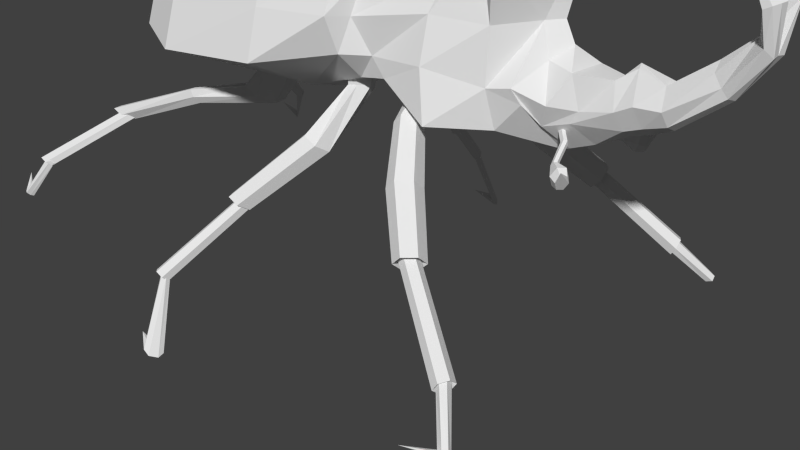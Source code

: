 # Source: tankbug5.blend  (saved by Blender 2.69.0; exported with 4.5.12 LTS)
import bpy
from mathutils import Matrix  # noqa: F401  (used for matrix-valued properties, if any)

bpy.ops.wm.read_factory_settings(use_empty=True)
scene = bpy.context.scene
scene.name = 'Scene'

# ---- collections
col_collection_1 = bpy.data.collections.new('Collection 1'); scene.collection.children.link(col_collection_1)

# ---- world
world_world = bpy.data.worlds.new('World'); scene.world = world_world
world_world.color = (0.05088, 0.05088, 0.05088)
world_world.use_sun_shadow = False
world_world.sun_shadow_jitter_overblur = 0.0
world_world.cycles.sampling_method = 'MANUAL'
world_world.cycles.sample_map_resolution = 256

# ---- cameras
cam_camera = bpy.data.cameras.new('Camera')
cam_camera.clip_end = 100.0
cam_camera.lens = 35.0
cam_camera.sensor_width = 32.0
cam_camera.sensor_height = 18.0
cam_camera.ortho_scale = 7.314
cam_camera.dof.focus_distance = 0.0
cam_camera.dof.aperture_fstop = 128.0

# ---- meshes
me_plane = bpy.data.meshes.new('Plane')
me_plane.from_pydata([(-3.206, 0.6066, 2.838), (-3.206, 0.5253, 2.94), (-3.206, 0.3033, 3.015), (4.569, -0.0506, 3.643), (4.711, -1.58e-06, 3.515), (4.72, -0.08434, 3.505), (4.349, -0.09399, 3.197), (4.262, -0.0689, 3.3), (-3.206, 0.3033, 2.661), (-3.206, 0.5253, 2.736), (-2.954, 1.035, 3.019), (-2.954, 0.8961, 3.355), (-2.954, 0.5173, 3.602), (4.436, -1.58e-06, 3.093), (4.413, -0.08434, 3.121), (3.907, -0.1859, 2.911), (3.866, -0.08488, 3.111), (3.948, -1.639e-06, 2.712), (-2.954, 0.5173, 2.435), (-2.954, 1.156, 2.682), (-1.701, 1.473, 3.185), (-1.701, 1.276, 3.696), (-1.701, 0.7366, 4.071), (3.937, -0.1074, 2.765), (3.643, -0.2091, 2.901), (3.557, -0.02401, 3.184), (3.729, -1.58e-06, 2.619), (3.706, -0.1207, 2.695), (-1.701, 0.7366, 2.299), (-1.701, 1.646, 2.673), (-0.1791, 1.369, 3.351), (-0.1791, 1.186, 3.919), (-0.1791, 0.6846, 4.334), (3.459, -0.2091, 2.807), (3.373, -0.09092, 3.055), (3.545, -1.639e-06, 2.559), (3.522, -0.1207, 2.625), (3.091, -0.1959, 2.722), (-0.1791, 0.6846, 2.368), (-0.1791, 1.529, 2.783), (0.7034, 1.175, 3.364), (0.7034, 1.017, 3.777), (0.7034, 0.5874, 4.079), (3.01, -0.2262, 3.071), (3.171, -1.58e-06, 2.373), (3.007, -0.1965, 2.584), (4.626, -1.699e-06, 4.607), (4.497, -1.699e-06, 4.858), (0.7034, 0.7129, 2.649), (0.7034, 1.017, 2.951), (0.7934, 0.9077, 3.333), (0.8697, 0.7861, 3.727), (0.8363, 0.4539, 4.015), (4.49, -0.03541, 4.837), (4.471, -0.06133, 4.781), (4.445, -0.07082, 4.705), (4.198, -1.639e-06, 5.111), (4.189, -0.06447, 5.084), (1.158, 0.8943, 2.748), (0.9609, 0.7861, 2.939), (2.59, 0.1142, 3.456), (2.44, 0.695, 4.037), (2.517, 0.2785, 4.657), (4.164, -0.1117, 5.01), (4.129, -0.1289, 4.909), (3.676, -1.639e-06, 5.145), (3.681, -0.09184, 5.105), (3.694, -0.1591, 4.994), (2.642, 0.4659, 2.741), (2.567, 0.5291, 2.896), (2.919, 0.1568, 4.467), (2.927, 0.2509, 4.628), (2.905, 0.2612, 4.818), (3.711, -0.1837, 4.842), (2.897, -1.639e-06, 4.888), (2.905, -0.2612, 4.818), (3.711, 0.1837, 4.842), (3.694, 0.1591, 4.994), (3.681, 0.09184, 5.105), (2.927, -0.2509, 4.628), (2.919, -0.1568, 4.467), (2.567, -0.5291, 2.896), (4.129, 0.1289, 4.909), (4.164, 0.1117, 5.01), (4.189, 0.06447, 5.084), (2.642, -0.4659, 2.741), (2.798, -1.647e-06, 2.229), (2.497, -1.699e-06, 4.831), (4.445, 0.07082, 4.705), (4.471, 0.06133, 4.781), (4.49, 0.03541, 4.837), (2.517, -0.2785, 4.657), (2.44, -0.7066, 4.037), (2.59, -0.1142, 3.456), (3.007, 0.1965, 2.584), (0.9609, -0.7861, 2.939), (1.158, -0.808, 2.748), (1.006, -0.001981, 2.545), (3.01, 0.2262, 3.071), (3.091, 0.1959, 2.722), (3.522, 0.1207, 2.625), (0.8241, -1.644e-06, 4.12), (0.8363, -0.4539, 4.015), (0.8697, -0.7861, 3.727), (3.373, 0.09092, 3.055), (3.459, 0.2091, 2.807), (3.706, 0.1207, 2.695), (0.7934, -0.9077, 3.333), (0.7034, -1.017, 2.951), (0.7034, -0.7169, 2.649), (3.557, 0.02401, 3.184), (3.643, 0.2091, 2.901), (3.937, 0.1074, 2.765), (0.7034, -0.001981, 2.538), (0.7034, -1.639e-06, 4.19), (0.7034, -0.5874, 4.079), (3.866, 0.08488, 3.111), (3.907, 0.1859, 2.911), (4.413, 0.08433, 3.121), (0.7034, -1.017, 3.777), (0.7034, -1.175, 3.364), (-0.1791, -1.529, 2.783), (4.262, 0.0689, 3.3), (4.349, 0.09399, 3.197), (4.72, 0.08433, 3.505), (-0.1791, -0.6846, 2.368), (-0.1791, -1.306e-06, 2.216), (-0.1791, -1.508e-06, 4.486), (4.569, 0.0506, 3.643), (4.656, 0.1461, 3.58), (1.831, 0.9418, 2.445), (-0.1791, -0.6846, 4.334), (1.702, 0.8452, 2.988), (-0.1791, -1.186, 3.919), (1.663, 0.6912, 3.458), (-0.1791, -1.369, 3.351), (-1.701, -1.646, 2.673), (1.751, 0.5099, 3.839), (-1.701, -0.7366, 2.299), (1.531, 0.2959, 4.393), (4.745, 0.1766, 3.942), (4.763, 0.121, 3.951), (4.631, 0.2321, 3.885), (4.697, 0.2172, 3.918), (4.631, 0.121, 3.885), (4.6, 0.1989, 4.111), (4.608, 0.162, 4.119), (4.548, 0.2358, 4.057), (4.578, 0.2259, 4.088), (4.548, 0.162, 4.057), (4.502, 0.1969, 4.172), (-1.701, -1.464e-06, 2.162), (-1.701, -1.645e-06, 4.208), (-1.701, -0.7366, 4.071), (-1.701, -1.276, 3.696), (-1.701, -1.473, 3.185), (-2.954, -1.156, 2.682), (-2.954, -0.5173, 2.435), (-2.954, -1.618e-06, 2.345), (-2.954, -1.747e-06, 3.692), (-2.954, -0.5173, 3.602), (-2.954, -0.8961, 3.355), (2.349, 0.479, 2.422), (-2.954, -1.035, 3.019), (2.299, 0.5747, 2.848), (-3.206, -0.5253, 2.736), (2.303, 0.5454, 3.432), (-3.206, -0.3033, 2.661), (-3.206, -2.561e-06, 2.633), (2.074, 0.4321, 4.099), (-3.206, -2.561e-06, 3.043), (2.024, 0.2981, 4.525), (-3.206, -0.3033, 3.015), (2.844, 0.3596, 2.754), (2.702, 0.1653, 3.117), (-3.206, -0.5253, 2.94), (2.744, 0.2702, 2.512), (-3.206, -0.6066, 2.838), (4.656, -0.1461, 3.58), (1.831, -0.9361, 2.445), (1.746, -0.001981, 2.307), (1.514, -1.699e-06, 4.531), (1.702, -0.8452, 2.988), (1.663, -0.6912, 3.458), (1.751, -0.5099, 3.839), (1.531, -0.2959, 4.393), (4.262, -1.58e-06, 3.399), (4.601, -1.405e-06, 3.689), (4.745, -0.1766, 3.942), (4.763, -0.121, 3.951), (4.631, -0.2321, 3.885), (4.697, -0.2172, 3.918), (4.631, -0.121, 3.885), (4.6, -0.1989, 4.111), (4.608, -0.162, 4.119), (4.548, -0.2358, 4.057), (4.578, -0.2259, 4.088), (4.548, -0.162, 4.057), (4.502, -0.1969, 4.172), (2.349, -0.479, 2.422), (2.299, -0.5747, 2.848), (2.303, -0.5454, 3.432), (2.074, -0.4321, 4.099), (2.024, -0.2981, 4.525), (2.281, -1.504e-06, 2.352), (2.005, -1.699e-06, 4.681), (2.844, -0.3596, 2.754), (2.702, -0.1653, 3.117), (2.891, -1.647e-06, 2.259), (2.744, -0.2702, 2.512), (-3.36, -1.132e-06, 2.737), (3.866, -4.807e-06, 3.111), (3.557, -3.168e-06, 3.229), (3.373, -5.078e-06, 3.055), (3.01, -1.115e-05, 3.071), (4.445, -4.176e-06, 4.705), (4.129, -6.784e-06, 4.909), (3.711, -9.24e-06, 4.842), (3.019, -1.164e-05, 4.473), (2.746, -1.225e-05, 3.475), (2.858, -1.2e-05, 3.263), (1.477, -0.5394, 2.384), (1.349, -0.5938, 2.434), (1.349, -0.7035, 2.533), (1.477, -0.7587, 2.582), (1.605, -0.7042, 2.532), (1.605, -0.5946, 2.433), (1.476, -0.6422, 2.253), (1.36, -0.7512, 2.251), (1.36, -0.8694, 2.358), (1.476, -0.8784, 2.466), (1.592, -0.7693, 2.468), (1.592, -0.6512, 2.362), (1.784, -0.9805, 1.712), (1.646, -1.114, 1.708), (1.646, -1.256, 1.836), (1.784, -1.266, 1.969), (1.922, -1.133, 1.973), (1.922, -0.9903, 1.844), (2.272, -1.403, 1.233), (2.149, -1.521, 1.229), (2.149, -1.648, 1.344), (2.272, -1.657, 1.462), (2.395, -1.538, 1.465), (2.395, -1.411, 1.351), (3.129, -1.851, 0.5202), (3.068, -1.948, 0.4997), (3.068, -2.034, 0.5776), (3.129, -2.024, 0.676), (3.19, -1.927, 0.6966), (3.19, -1.841, 0.6187), (3.431, -2.208, 0.1408), (3.36, -2.224, 0.1716), (3.36, -2.259, 0.2263), (3.431, -2.278, 0.2503), (3.501, -2.262, 0.2195), (3.501, -2.227, 0.1647), (3.052, -2.436, 0.1932), (2.204, -1.566, 1.467), (2.145, -1.573, 1.38), (2.204, -1.407, 1.324), (2.263, -1.4, 1.412), (2.145, -1.493, 1.308), (2.263, -1.479, 1.483), (3.066, -1.921, 0.5536), (3.101, -1.854, 0.5655), (3.136, -1.911, 0.6897), (3.101, -1.978, 0.6777), (3.066, -1.983, 0.6097), (3.136, -1.849, 0.6336), (0.6395, -0.5094, 2.621), (0.6097, -0.3899, 2.639), (0.4947, -0.4128, 2.621), (0.4094, -0.5552, 2.585), (0.4392, -0.6746, 2.567), (0.5542, -0.6517, 2.585), (0.6374, -0.5301, 2.495), (0.5955, -0.4345, 2.452), (0.4716, -0.4592, 2.433), (0.3895, -0.5794, 2.457), (0.4314, -0.6751, 2.499), (0.5554, -0.6504, 2.518), (0.5419, -1.066, 1.86), (0.4651, -0.948, 1.857), (0.336, -0.9791, 1.949), (0.2837, -1.129, 2.043), (0.3606, -1.247, 2.046), (0.4897, -1.216, 1.954), (-0.0726, -1.741, 1.187), (-0.1382, -1.64, 1.185), (-0.2483, -1.667, 1.263), (-0.2929, -1.794, 1.343), (-0.2273, -1.895, 1.345), (-0.1172, -1.869, 1.267), (-0.5141, -2.615, 0.4453), (-0.5797, -2.572, 0.4313), (-0.6546, -2.59, 0.4842), (-0.6639, -2.651, 0.5511), (-0.5983, -2.693, 0.5651), (-0.5234, -2.675, 0.5122), (-0.3936, -2.924, -0.3762), (-0.3926, -2.854, -0.3475), (-0.4562, -2.867, -0.2868), (-0.5208, -2.95, -0.2548), (-0.5219, -3.02, -0.2835), (-0.4582, -3.007, -0.3442), (-0.8129, -2.87, -0.243), (-0.1935, -1.706, 1.347), (-0.1819, -1.648, 1.287), (-0.05561, -1.673, 1.249), (-0.06719, -1.732, 1.309), (-0.113, -1.631, 1.238), (-0.1361, -1.748, 1.358), (-0.556, -2.565, 0.4679), (-0.5083, -2.587, 0.476), (-0.5684, -2.634, 0.5604), (-0.6162, -2.613, 0.5523), (-0.6099, -2.578, 0.506), (-0.5145, -2.621, 0.5223), (-0.6771, -0.593, 2.442), (-0.5873, -0.4597, 2.439), (-0.7439, -0.4353, 2.454), (-0.9903, -0.5442, 2.471), (-1.08, -0.6775, 2.474), (-0.9235, -0.7019, 2.459), (-1.103, -0.5654, 1.904), (-1.115, -0.4144, 1.917), (-1.334, -0.4159, 2.003), (-1.539, -0.5684, 2.077), (-1.527, -0.7194, 2.063), (-1.308, -0.7179, 1.977), (-2.176, -0.9979, 1.754), (-2.178, -0.9325, 1.763), (-2.224, -0.9331, 1.855), (-2.269, -0.9992, 1.938), (-2.266, -1.065, 1.929), (-2.22, -1.064, 1.837), (-3.406, -1.335, 1.313), (-3.42, -1.218, 1.321), (-3.596, -1.219, 1.375), (-3.758, -1.338, 1.421), (-3.744, -1.455, 1.413), (-3.568, -1.454, 1.359), (-4.288, -2.262, 0.627), (-4.352, -2.204, 0.611), (-4.472, -2.204, 0.6478), (-4.528, -2.264, 0.7006), (-4.464, -2.322, 0.7166), (-4.344, -2.321, 0.6798), (-4.774, -2.479, 0.08242), (-4.748, -2.44, 0.06782), (-4.744, -2.441, 0.09664), (-4.766, -2.48, 0.1401), (-4.792, -2.518, 0.1547), (-4.796, -2.518, 0.1258), (-4.985, -2.325, 0.3341), (-3.54, -1.273, 1.46), (-3.48, -1.216, 1.415), (-3.319, -1.272, 1.392), (-3.378, -1.329, 1.438), (-3.37, -1.216, 1.381), (-3.488, -1.329, 1.472), (-4.307, -2.202, 0.6532), (-4.254, -2.236, 0.6646), (-4.373, -2.27, 0.7291), (-4.426, -2.237, 0.7177), (-4.393, -2.203, 0.6797), (-4.287, -2.27, 0.7026), (1.477, 0.4927, 2.384), (1.349, 0.5471, 2.434), (1.349, 0.6568, 2.533), (1.477, 0.712, 2.582), (1.605, 0.6575, 2.532), (1.605, 0.5479, 2.433), (1.476, 0.5955, 2.253), (1.36, 0.7045, 2.251), (1.36, 0.8227, 2.358), (1.476, 0.8317, 2.466), (1.592, 0.7226, 2.468), (1.592, 0.6045, 2.362), (1.784, 0.9338, 1.712), (1.646, 1.067, 1.708), (1.646, 1.21, 1.836), (1.784, 1.219, 1.969), (1.922, 1.086, 1.973), (1.922, 0.9436, 1.844), (2.272, 1.356, 1.233), (2.149, 1.474, 1.229), (2.149, 1.601, 1.344), (2.272, 1.61, 1.462), (2.395, 1.492, 1.465), (2.395, 1.365, 1.351), (3.129, 1.804, 0.5202), (3.068, 1.901, 0.4997), (3.068, 1.988, 0.5776), (3.129, 1.977, 0.676), (3.19, 1.88, 0.6966), (3.19, 1.794, 0.6187), (3.431, 2.161, 0.1408), (3.36, 2.177, 0.1716), (3.36, 2.212, 0.2263), (3.431, 2.232, 0.2503), (3.501, 2.216, 0.2195), (3.501, 2.181, 0.1647), (3.052, 2.39, 0.1932), (2.204, 1.519, 1.467), (2.145, 1.526, 1.38), (2.204, 1.36, 1.324), (2.263, 1.353, 1.412), (2.145, 1.446, 1.308), (2.263, 1.432, 1.483), (3.066, 1.874, 0.5536), (3.101, 1.807, 0.5655), (3.136, 1.865, 0.6897), (3.101, 1.932, 0.6777), (3.066, 1.937, 0.6097), (3.136, 1.802, 0.6336), (0.6395, 0.4627, 2.621), (0.6097, 0.3432, 2.639), (0.4947, 0.3661, 2.621), (0.4094, 0.5085, 2.585), (0.4392, 0.6279, 2.567), (0.5542, 0.605, 2.585), (0.6374, 0.4834, 2.495), (0.5955, 0.3878, 2.452), (0.4716, 0.4125, 2.433), (0.3895, 0.5327, 2.457), (0.4314, 0.6284, 2.499), (0.5554, 0.6037, 2.518), (0.5419, 1.02, 1.86), (0.4651, 0.9013, 1.857), (0.336, 0.9324, 1.949), (0.2837, 1.082, 2.043), (0.3606, 1.2, 2.046), (0.4897, 1.169, 1.954), (-0.0726, 1.695, 1.187), (-0.1382, 1.594, 1.185), (-0.2483, 1.62, 1.263), (-0.2929, 1.748, 1.343), (-0.2273, 1.849, 1.345), (-0.1172, 1.822, 1.267), (-0.5141, 2.568, 0.4453), (-0.5797, 2.526, 0.4313), (-0.6546, 2.544, 0.4842), (-0.6639, 2.604, 0.5511), (-0.5983, 2.646, 0.5651), (-0.5234, 2.628, 0.5122), (-0.3936, 2.877, -0.3762), (-0.3926, 2.807, -0.3475), (-0.4562, 2.821, -0.2868), (-0.5208, 2.904, -0.2548), (-0.5219, 2.974, -0.2835), (-0.4582, 2.96, -0.3442), (-0.8129, 2.824, -0.243), (-0.1935, 1.66, 1.347), (-0.1819, 1.601, 1.287), (-0.05561, 1.627, 1.249), (-0.06719, 1.685, 1.309), (-0.113, 1.584, 1.238), (-0.1361, 1.702, 1.358), (-0.556, 2.518, 0.4679), (-0.5083, 2.54, 0.476), (-0.5684, 2.588, 0.5604), (-0.6162, 2.566, 0.5523), (-0.6099, 2.531, 0.506), (-0.5145, 2.575, 0.5223), (-0.6771, 0.5463, 2.442), (-0.5873, 0.413, 2.439), (-0.7439, 0.3886, 2.454), (-0.9903, 0.4975, 2.471), (-1.08, 0.6308, 2.474), (-0.9235, 0.6552, 2.459), (-1.103, 0.5187, 1.904), (-1.115, 0.3677, 1.917), (-1.334, 0.3692, 2.003), (-1.539, 0.5217, 2.077), (-1.527, 0.6727, 2.063), (-1.308, 0.6712, 1.977), (-2.176, 0.9512, 1.754), (-2.178, 0.8858, 1.763), (-2.224, 0.8864, 1.855), (-2.269, 0.9525, 1.938), (-2.266, 1.018, 1.929), (-2.22, 1.017, 1.837), (-3.406, 1.289, 1.313), (-3.42, 1.171, 1.321), (-3.596, 1.173, 1.375), (-3.758, 1.291, 1.421), (-3.744, 1.408, 1.413), (-3.568, 1.407, 1.359), (-4.288, 2.215, 0.627), (-4.352, 2.157, 0.611), (-4.472, 2.158, 0.6478), (-4.528, 2.217, 0.7006), (-4.464, 2.275, 0.7166), (-4.344, 2.274, 0.6798), (-4.774, 2.432, 0.08242), (-4.748, 2.394, 0.06782), (-4.744, 2.394, 0.09664), (-4.766, 2.433, 0.1401), (-4.792, 2.472, 0.1547), (-4.796, 2.471, 0.1258), (-4.985, 2.278, 0.3341), (-3.54, 1.227, 1.46), (-3.48, 1.17, 1.415), (-3.319, 1.225, 1.392), (-3.378, 1.282, 1.438), (-3.37, 1.169, 1.381), (-3.488, 1.283, 1.472), (-4.307, 2.156, 0.6532), (-4.254, 2.189, 0.6646), (-4.373, 2.224, 0.7291), (-4.426, 2.19, 0.7177), (-4.393, 2.156, 0.6797), (-4.287, 2.223, 0.7026), (3.341, -0.6081, 2.224), (3.304, -0.6335, 2.158), (3.267, -0.687, 2.164), (3.267, -0.7151, 2.236), (3.303, -0.6898, 2.302), (3.34, -0.6363, 2.295), (3.373, -0.7855, 2.385), (3.127, -0.5074, 2.334), (3.282, -0.5759, 2.344), (3.232, -0.649, 2.353), (3.182, -0.6836, 2.263), (3.182, -0.6452, 2.165), (3.233, -0.5721, 2.156), (3.283, -0.5375, 2.246), (3.106, -0.5376, 2.338), (3.086, -0.5519, 2.301), (3.086, -0.536, 2.26), (3.107, -0.5058, 2.257), (3.127, -0.4916, 2.294), (3.046, -0.2645, 2.451), (3.016, -0.2846, 2.46), (2.986, -0.2887, 2.428), (2.984, -0.2726, 2.387), (3.014, -0.2525, 2.379), (3.045, -0.2484, 2.411), (2.883, -0.1068, 2.527), (2.854, -0.127, 2.536), (2.823, -0.131, 2.504), (2.822, -0.115, 2.463), (2.851, -0.09481, 2.455), (2.882, -0.09075, 2.487), (3.341, 0.6362, 2.224), (3.304, 0.6615, 2.158), (3.267, 0.715, 2.164), (3.267, 0.7432, 2.236), (3.303, 0.7178, 2.302), (3.34, 0.6643, 2.295), (3.373, 0.8136, 2.385), (3.127, 0.5355, 2.334), (3.282, 0.604, 2.344), (3.232, 0.6771, 2.353), (3.182, 0.7117, 2.263), (3.182, 0.6732, 2.165), (3.233, 0.6001, 2.156), (3.283, 0.5655, 2.246), (3.106, 0.5656, 2.338), (3.086, 0.5799, 2.301), (3.086, 0.5641, 2.26), (3.107, 0.5339, 2.257), (3.127, 0.5196, 2.294), (3.046, 0.2926, 2.451), (3.016, 0.3127, 2.46), (2.986, 0.3168, 2.428), (2.984, 0.3007, 2.387), (3.014, 0.2805, 2.379), (3.045, 0.2765, 2.411), (2.883, 0.1349, 2.527), (2.854, 0.155, 2.536), (2.823, 0.1591, 2.504), (2.822, 0.143, 2.463), (2.851, 0.1229, 2.455), (2.882, 0.1188, 2.487)], [], [(0, 1, 11, 10), (1, 2, 12, 11), (8, 9, 19, 18), (9, 0, 10, 19), (10, 11, 21, 20), (11, 12, 22, 21), (18, 19, 29, 28), (19, 10, 20, 29), (86, 208, 85), (81, 206, 207, 93), (21, 22, 32, 31), (85, 209, 81), (185, 203, 205, 181), (28, 29, 39, 38), (184, 202, 203, 185), (29, 20, 30, 39), (183, 201, 202, 184), (182, 200, 201, 183), (20, 21, 31, 30), (31, 32, 42, 41), (179, 199, 200, 182), (180, 204, 199, 179), (38, 39, 49, 48), (193, 198, 196), (39, 30, 40, 49), (197, 198, 194), (196, 198, 195), (30, 31, 41, 40), (195, 198, 197), (194, 198, 193), (192, 197, 194, 189), (48, 49, 59, 58), (191, 196, 195, 190), (49, 40, 50, 59), (190, 195, 197, 192), (189, 194, 193, 188), (40, 41, 51, 50), (188, 193, 196, 191), (41, 42, 52, 51), (4, 189, 188, 5), (162, 164, 68), (187, 192, 189, 4), (164, 166, 60, 69), (3, 190, 192, 187), (5, 188, 191, 178), (166, 169, 61), (178, 191, 190, 3), (169, 171, 62, 61), (16, 7, 186), (7, 3, 187, 186), (61, 62, 72, 71), (102, 185, 181, 101), (103, 184, 185, 102), (60, 61, 71, 70), (107, 183, 184, 103), (71, 72, 78, 77), (95, 182, 183, 107), (70, 71, 77, 76), (96, 179, 182, 95), (97, 180, 179, 96), (14, 5, 178, 6), (13, 4, 5, 14), (76, 77, 83, 82), (6, 178, 3, 7), (23, 14, 6, 15), (17, 13, 14, 23), (77, 78, 84, 83), (82, 83, 89, 88), (15, 6, 7, 16), (27, 23, 15, 24), (26, 17, 23, 27), (83, 84, 90, 89), (24, 15, 16, 25), (35, 26, 27, 36), (176, 173, 99, 94), (33, 24, 25, 34), (36, 27, 24, 33), (173, 174, 98, 99), (44, 35, 36, 45), (37, 33, 34, 43), (45, 36, 33, 37), (55, 46, 54), (54, 46, 53), (53, 46, 47), (208, 44, 45, 209), (206, 37, 43, 207), (94, 99, 105, 100), (209, 45, 37, 206), (99, 98, 104, 105), (100, 105, 111, 106), (63, 54, 53, 57), (105, 104, 110, 111), (57, 53, 47, 56), (64, 55, 54, 63), (67, 63, 57, 66), (66, 57, 56, 65), (111, 110, 116, 117), (73, 64, 63, 67), (75, 66, 65, 74), (80, 73, 67, 79), (106, 111, 117, 112), (117, 116, 122, 123), (79, 67, 66, 75), (93, 80, 79, 92), (112, 117, 123, 118), (92, 79, 75, 91), (123, 122, 128, 129), (91, 75, 74, 87), (203, 91, 87, 205), (202, 92, 91, 203), (118, 123, 129, 124), (201, 93, 92), (200, 81, 93, 201), (58, 59, 132, 130), (199, 85, 200), (59, 50, 134, 132), (204, 86, 199), (119, 103, 102, 115), (50, 51, 137, 134), (120, 107, 103, 119), (51, 52, 139, 137), (108, 95, 107, 120), (109, 96, 95, 108), (113, 97, 96, 109), (129, 128, 142, 143), (124, 129, 143, 140), (140, 143, 148, 145), (141, 140, 145, 146), (142, 144, 149, 147), (143, 142, 147, 148), (144, 141, 146, 149), (115, 102, 101, 114), (135, 120, 119, 133), (121, 108, 120, 135), (125, 109, 108, 121), (126, 113, 109, 125), (146, 145, 150), (147, 149, 150), (148, 147, 150), (149, 146, 150), (145, 148, 150), (131, 115, 114, 127), (133, 119, 115, 131), (155, 135, 133, 154), (136, 121, 135, 155), (138, 125, 121, 136), (151, 126, 125, 138), (153, 131, 127, 152), (154, 133, 131, 153), (156, 136, 155, 163), (157, 138, 136, 156), (158, 151, 138, 157), (130, 132, 164, 162), (160, 153, 152, 159), (132, 134, 166, 164), (161, 154, 153, 160), (163, 155, 154, 161), (134, 137, 169, 166), (165, 156, 163, 177), (137, 139, 171, 169), (167, 157, 156, 165), (168, 158, 157, 167), (68, 69, 176), (172, 160, 159, 170), (175, 161, 160, 172), (69, 60, 174, 173), (177, 163, 161, 175), (2, 170, 159, 12), (168, 8, 18, 158), (12, 159, 152, 22), (158, 18, 28, 151), (22, 152, 127, 32), (151, 28, 38, 126), (32, 127, 114, 42), (126, 38, 48, 113), (42, 114, 101, 52), (113, 48, 58, 97), (204, 162, 86), (171, 205, 87, 62), (62, 87, 74, 72), (72, 74, 65, 78), (78, 65, 56, 84), (84, 56, 47, 90), (208, 176, 94, 44), (90, 47, 46), (89, 90, 46), (88, 89, 46), (44, 94, 100, 35), (35, 100, 106, 26), (26, 106, 112, 17), (17, 112, 118, 13), (13, 118, 124, 4), (97, 58, 130, 180), (52, 101, 181, 139), (122, 186, 187, 128), (116, 186, 122), (128, 187, 144, 142), (187, 4, 141, 144), (4, 124, 140, 141), (180, 130, 162, 204), (139, 181, 205, 171), (86, 68, 208), (170, 2, 210), (170, 210, 172), (8, 168, 210), (1, 0, 210), (172, 210, 175), (177, 210, 165), (2, 1, 210), (9, 8, 210), (175, 210, 177), (165, 210, 167), (0, 9, 210), (167, 210, 168), (93, 219, 218, 80), (80, 218, 217, 73), (73, 217, 216, 64), (43, 214, 220, 207), (16, 211, 212, 25), (34, 213, 214, 43), (25, 212, 213, 34), (207, 220, 219, 93), (16, 186, 211), (116, 211, 186), (64, 216, 215, 55), (82, 88, 215, 216), (98, 174, 220, 214), (76, 82, 216, 217), (116, 110, 212, 211), (104, 98, 214, 213), (70, 76, 217, 218), (174, 60, 219, 220), (110, 104, 213, 212), (60, 70, 218, 219), (208, 209, 85), (209, 206, 81), (164, 69, 68), (85, 81, 200), (86, 85, 199), (69, 173, 176), (162, 68, 86), (68, 176, 208), (60, 166, 61), (202, 201, 92), (222, 228, 229, 223), (225, 231, 232, 226), (221, 227, 228, 222), (224, 230, 231, 225), (223, 229, 230, 224), (226, 232, 227, 221), (229, 235, 236, 230), (232, 238, 233, 227), (228, 234, 235, 229), (231, 237, 238, 232), (227, 233, 234, 228), (230, 236, 237, 231), (233, 239, 240, 234), (236, 242, 243, 237), (235, 241, 242, 236), (238, 244, 239, 233), (234, 240, 241, 235), (237, 243, 244, 238), (259, 247, 248, 258), (261, 250, 245, 260), (262, 246, 247, 259), (263, 249, 250, 261), (260, 245, 246, 262), (258, 248, 249, 263), (265, 251, 252, 264), (267, 254, 255, 266), (268, 253, 254, 267), (269, 256, 251, 265), (264, 252, 253, 268), (266, 255, 256, 269), (256, 257, 251), (252, 257, 253), (255, 257, 256), (251, 257, 252), (254, 257, 255), (253, 257, 254), (241, 259, 258, 242), (244, 261, 260, 239), (240, 262, 259, 241), (243, 263, 261, 244), (239, 260, 262, 240), (242, 258, 263, 243), (245, 265, 264, 246), (248, 267, 266, 249), (247, 268, 267, 248), (250, 269, 265, 245), (246, 264, 268, 247), (249, 266, 269, 250), (271, 277, 278, 272), (274, 280, 281, 275), (270, 276, 277, 271), (273, 279, 280, 274), (272, 278, 279, 273), (275, 281, 276, 270), (278, 284, 285, 279), (281, 287, 282, 276), (277, 283, 284, 278), (280, 286, 287, 281), (276, 282, 283, 277), (279, 285, 286, 280), (282, 288, 289, 283), (285, 291, 292, 286), (284, 290, 291, 285), (287, 293, 288, 282), (283, 289, 290, 284), (286, 292, 293, 287), (308, 296, 297, 307), (310, 299, 294, 309), (311, 295, 296, 308), (312, 298, 299, 310), (309, 294, 295, 311), (307, 297, 298, 312), (314, 300, 301, 313), (316, 303, 304, 315), (317, 302, 303, 316), (318, 305, 300, 314), (313, 301, 302, 317), (315, 304, 305, 318), (305, 306, 300), (301, 306, 302), (304, 306, 305), (300, 306, 301), (303, 306, 304), (302, 306, 303), (290, 308, 307, 291), (293, 310, 309, 288), (289, 311, 308, 290), (292, 312, 310, 293), (288, 309, 311, 289), (291, 307, 312, 292), (294, 314, 313, 295), (297, 316, 315, 298), (296, 317, 316, 297), (299, 318, 314, 294), (295, 313, 317, 296), (298, 315, 318, 299), (320, 326, 327, 321), (323, 329, 330, 324), (319, 325, 326, 320), (322, 328, 329, 323), (321, 327, 328, 322), (324, 330, 325, 319), (327, 333, 334, 328), (330, 336, 331, 325), (326, 332, 333, 327), (329, 335, 336, 330), (325, 331, 332, 326), (328, 334, 335, 329), (331, 337, 338, 332), (334, 340, 341, 335), (333, 339, 340, 334), (336, 342, 337, 331), (332, 338, 339, 333), (335, 341, 342, 336), (357, 345, 346, 356), (359, 348, 343, 358), (360, 344, 345, 357), (361, 347, 348, 359), (358, 343, 344, 360), (356, 346, 347, 361), (363, 349, 350, 362), (365, 352, 353, 364), (366, 351, 352, 365), (367, 354, 349, 363), (362, 350, 351, 366), (364, 353, 354, 367), (354, 355, 349), (350, 355, 351), (353, 355, 354), (349, 355, 350), (352, 355, 353), (351, 355, 352), (339, 357, 356, 340), (342, 359, 358, 337), (338, 360, 357, 339), (341, 361, 359, 342), (337, 358, 360, 338), (340, 356, 361, 341), (343, 363, 362, 344), (346, 365, 364, 347), (345, 366, 365, 346), (348, 367, 363, 343), (344, 362, 366, 345), (347, 364, 367, 348), (369, 375, 376, 370), (372, 378, 379, 373), (368, 374, 375, 369), (371, 377, 378, 372), (370, 376, 377, 371), (373, 379, 374, 368), (376, 382, 383, 377), (379, 385, 380, 374), (375, 381, 382, 376), (378, 384, 385, 379), (374, 380, 381, 375), (377, 383, 384, 378), (380, 386, 387, 381), (383, 389, 390, 384), (382, 388, 389, 383), (385, 391, 386, 380), (381, 387, 388, 382), (384, 390, 391, 385), (406, 394, 395, 405), (408, 397, 392, 407), (409, 393, 394, 406), (410, 396, 397, 408), (407, 392, 393, 409), (405, 395, 396, 410), (412, 398, 399, 411), (414, 401, 402, 413), (415, 400, 401, 414), (416, 403, 398, 412), (411, 399, 400, 415), (413, 402, 403, 416), (403, 404, 398), (399, 404, 400), (402, 404, 403), (398, 404, 399), (401, 404, 402), (400, 404, 401), (388, 406, 405, 389), (391, 408, 407, 386), (387, 409, 406, 388), (390, 410, 408, 391), (386, 407, 409, 387), (389, 405, 410, 390), (392, 412, 411, 393), (395, 414, 413, 396), (394, 415, 414, 395), (397, 416, 412, 392), (393, 411, 415, 394), (396, 413, 416, 397), (418, 424, 425, 419), (421, 427, 428, 422), (417, 423, 424, 418), (420, 426, 427, 421), (419, 425, 426, 420), (422, 428, 423, 417), (425, 431, 432, 426), (428, 434, 429, 423), (424, 430, 431, 425), (427, 433, 434, 428), (423, 429, 430, 424), (426, 432, 433, 427), (429, 435, 436, 430), (432, 438, 439, 433), (431, 437, 438, 432), (434, 440, 435, 429), (430, 436, 437, 431), (433, 439, 440, 434), (455, 443, 444, 454), (457, 446, 441, 456), (458, 442, 443, 455), (459, 445, 446, 457), (456, 441, 442, 458), (454, 444, 445, 459), (461, 447, 448, 460), (463, 450, 451, 462), (464, 449, 450, 463), (465, 452, 447, 461), (460, 448, 449, 464), (462, 451, 452, 465), (452, 453, 447), (448, 453, 449), (451, 453, 452), (447, 453, 448), (450, 453, 451), (449, 453, 450), (437, 455, 454, 438), (440, 457, 456, 435), (436, 458, 455, 437), (439, 459, 457, 440), (435, 456, 458, 436), (438, 454, 459, 439), (441, 461, 460, 442), (444, 463, 462, 445), (443, 464, 463, 444), (446, 465, 461, 441), (442, 460, 464, 443), (445, 462, 465, 446), (467, 473, 474, 468), (470, 476, 477, 471), (466, 472, 473, 467), (469, 475, 476, 470), (468, 474, 475, 469), (471, 477, 472, 466), (474, 480, 481, 475), (477, 483, 478, 472), (473, 479, 480, 474), (476, 482, 483, 477), (472, 478, 479, 473), (475, 481, 482, 476), (478, 484, 485, 479), (481, 487, 488, 482), (480, 486, 487, 481), (483, 489, 484, 478), (479, 485, 486, 480), (482, 488, 489, 483), (504, 492, 493, 503), (506, 495, 490, 505), (507, 491, 492, 504), (508, 494, 495, 506), (505, 490, 491, 507), (503, 493, 494, 508), (510, 496, 497, 509), (512, 499, 500, 511), (513, 498, 499, 512), (514, 501, 496, 510), (509, 497, 498, 513), (511, 500, 501, 514), (501, 502, 496), (497, 502, 498), (500, 502, 501), (496, 502, 497), (499, 502, 500), (498, 502, 499), (486, 504, 503, 487), (489, 506, 505, 484), (485, 507, 504, 486), (488, 508, 506, 489), (484, 505, 507, 485), (487, 503, 508, 488), (490, 510, 509, 491), (493, 512, 511, 494), (492, 513, 512, 493), (495, 514, 510, 490), (491, 509, 513, 492), (494, 511, 514, 495), (520, 521, 515), (516, 521, 517), (519, 521, 520), (515, 521, 516), (518, 521, 519), (517, 521, 518), (518, 519, 524, 525), (515, 516, 527, 528), (519, 520, 523, 524), (516, 517, 526, 527), (520, 515, 528, 523), (517, 518, 525, 526), (524, 523, 522, 529), (527, 526, 531, 532), (523, 528, 533, 522), (526, 525, 530, 531), (525, 524, 529, 530), (528, 527, 532, 533), (530, 529, 535, 536), (533, 532, 538, 539), (529, 522, 534, 535), (532, 531, 537, 538), (522, 533, 539, 534), (531, 530, 536, 537), (534, 539, 545, 540), (537, 536, 542, 543), (536, 535, 541, 542), (539, 538, 544, 545), (535, 534, 540, 541), (538, 537, 543, 544), (551, 552, 546), (547, 552, 548), (550, 552, 551), (546, 552, 547), (549, 552, 550), (548, 552, 549), (549, 550, 555, 556), (546, 547, 558, 559), (550, 551, 554, 555), (547, 548, 557, 558), (551, 546, 559, 554), (548, 549, 556, 557), (555, 554, 553, 560), (558, 557, 562, 563), (554, 559, 564, 553), (557, 556, 561, 562), (556, 555, 560, 561), (559, 558, 563, 564), (561, 560, 566, 567), (564, 563, 569, 570), (560, 553, 565, 566), (563, 562, 568, 569), (553, 564, 570, 565), (562, 561, 567, 568), (565, 570, 576, 571), (568, 567, 573, 574), (567, 566, 572, 573), (570, 569, 575, 576), (566, 565, 571, 572), (569, 568, 574, 575)])
_uv = me_plane.uv_layers.new(name='UVMap')
_uv.uv.foreach_set('vector', [0.0958, 0.4655, 0.09723, 0.4907, 0.1289, 0.5254, 0.1262, 0.5034, 0.09723, 0.4907, 0.09827, 0.5091, 0.1309, 0.5414, 0.1289, 0.5254, 0.09332, 0.4219, 0.09436, 0.4403, 0.1235, 0.4815, 0.1215, 0.4654, 0.09436, 0.4403, 0.0958, 0.4655, 0.1262, 0.5034, 0.1235, 0.4815, 0.1262, 0.5034, 0.1289, 0.5254, 0.2669, 0.513, 0.2628, 0.4531, 0.1289, 0.5254, 0.1309, 0.5414, 0.2699, 0.5568, 0.2669, 0.513, 0.1215, 0.4654, 0.1235, 0.4815, 0.2587, 0.3933, 0.2557, 0.3495, 0.1235, 0.4815, 0.1262, 0.5034, 0.2628, 0.4531, 0.2587, 0.3933, 0.7559, 0.3711, 0.7646, 0.3717, 0.7331, 0.4187, 0.7449, 0.4509, 0.7667, 0.4391, 0.7595, 0.475, 0.7546, 0.5082, 0.2669, 0.513, 0.2699, 0.5568, 0.4362, 0.5762, 0.4329, 0.5276, 0.7331, 0.4187, 0.7658, 0.419, 0.7449, 0.4509, 0.6458, 0.6204, 0.6917, 0.6214, 0.6917, 0.6641, 0.6457, 0.6614, 0.2557, 0.3495, 0.2587, 0.3933, 0.4238, 0.3948, 0.4205, 0.3462, 0.6571, 0.5654, 0.6898, 0.5818, 0.6917, 0.6214, 0.6458, 0.6204, 0.2587, 0.3933, 0.2628, 0.4531, 0.4284, 0.4612, 0.4238, 0.3948, 0.6721, 0.5287, 0.7287, 0.5123, 0.6898, 0.5818, 0.6571, 0.5654, 0.6685, 0.4854, 0.7196, 0.4596, 0.7287, 0.5123, 0.6721, 0.5287, 0.2628, 0.4531, 0.2669, 0.513, 0.4329, 0.5276, 0.4284, 0.4612, 0.4329, 0.5276, 0.4362, 0.5762, 0.5294, 0.5398, 0.527, 0.5044, 0.6719, 0.4335, 0.7177, 0.42, 0.7196, 0.4596, 0.6685, 0.4854, 0.6634, 0.4013, 0.7117, 0.3935, 0.7177, 0.42, 0.6719, 0.4335, 0.4205, 0.3462, 0.4238, 0.3948, 0.5204, 0.4079, 0.518, 0.3725, 0.9434, 0.523, 0.9356, 0.5307, 0.9411, 0.5215, 0.4238, 0.3948, 0.4284, 0.4612, 0.5237, 0.4562, 0.5204, 0.4079, 0.938, 0.5193, 0.9356, 0.5307, 0.9443, 0.5236, 0.9411, 0.5215, 0.9356, 0.5307, 0.938, 0.5193, 0.4284, 0.4612, 0.4329, 0.5276, 0.527, 0.5044, 0.5237, 0.4562, 0.938, 0.5193, 0.9356, 0.5307, 0.938, 0.5193, 0.9443, 0.5236, 0.9356, 0.5307, 0.9434, 0.523, 0.9429, 0.5019, 0.938, 0.5193, 0.9443, 0.5236, 0.9556, 0.505, 0.5745, 0.4768, 0.5791, 0.5041, 0.6018, 0.4973, 0.6165, 0.4757, 0.9492, 0.5035, 0.9411, 0.5215, 0.938, 0.5193, 0.9429, 0.5019, 0.5791, 0.5041, 0.5852, 0.5414, 0.5928, 0.5365, 0.6018, 0.4973, 0.9429, 0.5019, 0.938, 0.5193, 0.938, 0.5193, 0.9429, 0.5019, 0.9556, 0.505, 0.9443, 0.5236, 0.9434, 0.523, 0.9539, 0.5046, 0.5852, 0.5414, 0.5629, 0.5829, 0.577, 0.5747, 0.5928, 0.5365, 0.9539, 0.5046, 0.9434, 0.523, 0.9411, 0.5215, 0.9492, 0.5035, 0.5629, 0.5829, 0.5674, 0.6102, 0.5783, 0.6015, 0.577, 0.5747, 0.9444, 0.4668, 0.9556, 0.505, 0.9539, 0.5046, 0.9461, 0.444, 0.7177, 0.42, 0.7196, 0.4596, 0.7331, 0.4187, 0.9211, 0.5018, 0.9429, 0.5019, 0.9556, 0.505, 0.9444, 0.4668, 0.7196, 0.4596, 0.7287, 0.5123, 0.7546, 0.5082, 0.7449, 0.4509, 0.9337, 0.4815, 0.9429, 0.5019, 0.9429, 0.5019, 0.9211, 0.5018, 0.9461, 0.444, 0.9539, 0.5046, 0.9492, 0.5035, 0.9405, 0.4739, 0.7287, 0.5123, 0.6898, 0.5818, 0.7414, 0.5856, 0.9405, 0.4739, 0.9492, 0.5035, 0.9429, 0.5019, 0.9337, 0.4815, 0.6898, 0.5818, 0.6917, 0.6214, 0.7269, 0.6359, 0.7414, 0.5856, 0.8631, 0.4489, 0.9012, 0.4572, 0.9004, 0.4954, 0.9012, 0.4572, 0.9337, 0.4815, 0.9211, 0.5018, 0.9004, 0.4954, 0.7414, 0.5856, 0.7269, 0.6359, 0.7639, 0.642, 0.8022, 0.6066, 0.5783, 0.6015, 0.6458, 0.6204, 0.6457, 0.6614, 0.5781, 0.6395, 0.577, 0.5747, 0.6571, 0.5654, 0.6458, 0.6204, 0.5783, 0.6015, 0.7546, 0.5082, 0.7414, 0.5856, 0.8022, 0.6066, 0.799, 0.5922, 0.5928, 0.5365, 0.6721, 0.5287, 0.6571, 0.5654, 0.577, 0.5747, 0.8022, 0.6066, 0.7639, 0.642, 0.8764, 0.633, 0.8759, 0.6227, 0.6018, 0.4973, 0.6685, 0.4854, 0.6721, 0.5287, 0.5928, 0.5365, 0.799, 0.5922, 0.8022, 0.6066, 0.8759, 0.6227, 0.8752, 0.6087, 0.6165, 0.4757, 0.6719, 0.4335, 0.6685, 0.4854, 0.6018, 0.4973, 0.601, 0.4391, 0.6634, 0.4013, 0.6719, 0.4335, 0.6165, 0.4757, 0.912, 0.4378, 0.9461, 0.444, 0.9405, 0.4739, 0.9074, 0.446, 0.9147, 0.4131, 0.9444, 0.4668, 0.9461, 0.444, 0.912, 0.4378, 0.8752, 0.6087, 0.8759, 0.6227, 0.918, 0.6138, 0.9134, 0.6055, 0.9074, 0.446, 0.9405, 0.4739, 0.9337, 0.4815, 0.9012, 0.4572, 0.8643, 0.4161, 0.912, 0.4378, 0.9074, 0.446, 0.8638, 0.4299, 0.8655, 0.3894, 0.9147, 0.4131, 0.912, 0.4378, 0.8643, 0.4161, 0.8759, 0.6227, 0.8764, 0.633, 0.9214, 0.62, 0.918, 0.6138, 0.9134, 0.6055, 0.918, 0.6138, 0.942, 0.5864, 0.9385, 0.5801, 0.8638, 0.4299, 0.9074, 0.446, 0.9012, 0.4572, 0.8631, 0.4489, 0.8426, 0.4148, 0.8643, 0.4161, 0.8638, 0.4299, 0.8401, 0.4349, 0.8446, 0.3858, 0.8655, 0.3894, 0.8643, 0.4161, 0.8426, 0.4148, 0.918, 0.6138, 0.9214, 0.62, 0.9445, 0.5911, 0.942, 0.5864, 0.8401, 0.4349, 0.8638, 0.4299, 0.8631, 0.4489, 0.8367, 0.4623, 0.8273, 0.3844, 0.8446, 0.3858, 0.8426, 0.4148, 0.8252, 0.4126, 0.7658, 0.419, 0.7667, 0.4391, 0.7883, 0.4308, 0.7788, 0.4202, 0.8223, 0.4304, 0.8401, 0.4349, 0.8367, 0.4623, 0.8184, 0.4547, 0.8252, 0.4126, 0.8426, 0.4148, 0.8401, 0.4349, 0.8223, 0.4304, 0.7667, 0.4391, 0.7595, 0.475, 0.7863, 0.4641, 0.7883, 0.4308, 0.7913, 0.3758, 0.8273, 0.3844, 0.8252, 0.4126, 0.7788, 0.4202, 0.7883, 0.4308, 0.8223, 0.4304, 0.8184, 0.4547, 0.7863, 0.4641, 0.7788, 0.4202, 0.8252, 0.4126, 0.8223, 0.4304, 0.7883, 0.4308, 0.9385, 0.5801, 0.9532, 0.5673, 0.942, 0.5864, 0.942, 0.5864, 0.9532, 0.5673, 0.9445, 0.5911, 0.9445, 0.5911, 0.9532, 0.5673, 0.9448, 0.621, 0.7646, 0.3717, 0.7913, 0.3758, 0.7788, 0.4202, 0.7658, 0.419, 0.7667, 0.4391, 0.7883, 0.4308, 0.7863, 0.4641, 0.7595, 0.475, 0.7788, 0.4202, 0.7883, 0.4308, 0.8223, 0.4304, 0.8252, 0.4126, 0.7658, 0.419, 0.7788, 0.4202, 0.7883, 0.4308, 0.7667, 0.4391, 0.7883, 0.4308, 0.7863, 0.4641, 0.8184, 0.4547, 0.8223, 0.4304, 0.8252, 0.4126, 0.8223, 0.4304, 0.8401, 0.4349, 0.8426, 0.4148, 0.918, 0.6138, 0.942, 0.5864, 0.9445, 0.5911, 0.9214, 0.62, 0.8223, 0.4304, 0.8184, 0.4547, 0.8367, 0.4623, 0.8401, 0.4349, 0.9214, 0.62, 0.9445, 0.5911, 0.9448, 0.621, 0.9219, 0.6504, 0.9134, 0.6055, 0.9385, 0.5801, 0.942, 0.5864, 0.918, 0.6138, 0.8759, 0.6227, 0.918, 0.6138, 0.9214, 0.62, 0.8764, 0.633, 0.8764, 0.633, 0.9214, 0.62, 0.9219, 0.6504, 0.8759, 0.665, 0.8401, 0.4349, 0.8367, 0.4623, 0.8631, 0.4489, 0.8638, 0.4299, 0.8752, 0.6087, 0.9134, 0.6055, 0.918, 0.6138, 0.8759, 0.6227, 0.7639, 0.642, 0.8764, 0.633, 0.8759, 0.665, 0.7635, 0.6766, 0.799, 0.5922, 0.8752, 0.6087, 0.8759, 0.6227, 0.8022, 0.6066, 0.8426, 0.4148, 0.8401, 0.4349, 0.8638, 0.4299, 0.8643, 0.4161, 0.8638, 0.4299, 0.8631, 0.4489, 0.9012, 0.4572, 0.9074, 0.446, 0.8022, 0.6066, 0.8759, 0.6227, 0.8764, 0.633, 0.7639, 0.642, 0.7546, 0.5082, 0.799, 0.5922, 0.8022, 0.6066, 0.7414, 0.5856, 0.8643, 0.4161, 0.8638, 0.4299, 0.9074, 0.446, 0.912, 0.4378, 0.7414, 0.5856, 0.8022, 0.6066, 0.7639, 0.642, 0.7269, 0.6359, 0.9074, 0.446, 0.9012, 0.4572, 0.9337, 0.4815, 0.9405, 0.4739, 0.7269, 0.6359, 0.7639, 0.642, 0.7635, 0.6766, 0.727, 0.6803, 0.6917, 0.6214, 0.7269, 0.6359, 0.727, 0.6803, 0.6917, 0.6641, 0.6898, 0.5818, 0.7414, 0.5856, 0.7269, 0.6359, 0.6917, 0.6214, 0.912, 0.4378, 0.9074, 0.446, 0.9405, 0.4739, 0.9461, 0.444, 0.7287, 0.5123, 0.7546, 0.5082, 0.7414, 0.5856, 0.7196, 0.4596, 0.7449, 0.4509, 0.7546, 0.5082, 0.7287, 0.5123, 0.6165, 0.4757, 0.6018, 0.4973, 0.6685, 0.4854, 0.6719, 0.4335, 0.7177, 0.42, 0.7331, 0.4187, 0.7196, 0.4596, 0.6018, 0.4973, 0.5928, 0.5365, 0.6721, 0.5287, 0.6685, 0.4854, 0.7117, 0.3935, 0.7559, 0.3711, 0.7177, 0.42, 0.5629, 0.5829, 0.577, 0.5747, 0.5783, 0.6015, 0.5674, 0.6102, 0.5928, 0.5365, 0.577, 0.5747, 0.6571, 0.5654, 0.6721, 0.5287, 0.5852, 0.5414, 0.5928, 0.5365, 0.577, 0.5747, 0.5629, 0.5829, 0.577, 0.5747, 0.5783, 0.6015, 0.6458, 0.6204, 0.6571, 0.5654, 0.5791, 0.5041, 0.6018, 0.4973, 0.5928, 0.5365, 0.5852, 0.5414, 0.5745, 0.4768, 0.6165, 0.4757, 0.6018, 0.4973, 0.5791, 0.5041, 0.5729, 0.4668, 0.601, 0.4391, 0.6165, 0.4757, 0.5745, 0.4768, 0.9405, 0.4739, 0.9337, 0.4815, 0.9384, 0.5065, 0.9492, 0.5035, 0.9461, 0.444, 0.9405, 0.4739, 0.9492, 0.5035, 0.9616, 0.5044, 0.9616, 0.5044, 0.9492, 0.5035, 0.9411, 0.5215, 0.9434, 0.523, 0.9556, 0.505, 0.9616, 0.5044, 0.9434, 0.523, 0.9443, 0.5236, 0.9384, 0.5065, 0.9429, 0.5019, 0.938, 0.5193, 0.938, 0.5193, 0.9492, 0.5035, 0.9384, 0.5065, 0.938, 0.5193, 0.9411, 0.5215, 0.9429, 0.5019, 0.9556, 0.505, 0.9443, 0.5236, 0.938, 0.5193, 0.5674, 0.6102, 0.5783, 0.6015, 0.5781, 0.6395, 0.5684, 0.6484, 0.4284, 0.4612, 0.5237, 0.4562, 0.527, 0.5044, 0.4329, 0.5276, 0.4238, 0.3948, 0.5204, 0.4079, 0.5237, 0.4562, 0.4284, 0.4612, 0.4205, 0.3462, 0.518, 0.3725, 0.5204, 0.4079, 0.4238, 0.3948, 0.4193, 0.3284, 0.5171, 0.3596, 0.518, 0.3725, 0.4205, 0.3462, 0.9443, 0.5236, 0.9434, 0.523, 0.9356, 0.5307, 0.938, 0.5193, 0.938, 0.5193, 0.9356, 0.5307, 0.9411, 0.5215, 0.938, 0.5193, 0.9356, 0.5307, 0.938, 0.5193, 0.9443, 0.5236, 0.9356, 0.5307, 0.9434, 0.523, 0.9411, 0.5215, 0.9356, 0.5307, 0.4362, 0.5762, 0.5294, 0.5398, 0.5163, 0.6486, 0.4253, 0.6709, 0.4329, 0.5276, 0.527, 0.5044, 0.5294, 0.5398, 0.4362, 0.5762, 0.2628, 0.4531, 0.4284, 0.4612, 0.4329, 0.5276, 0.2669, 0.513, 0.2587, 0.3933, 0.4238, 0.3948, 0.4284, 0.4612, 0.2628, 0.4531, 0.2557, 0.3495, 0.4205, 0.3462, 0.4238, 0.3948, 0.2587, 0.3933, 0.2546, 0.3335, 0.4193, 0.3284, 0.4205, 0.3462, 0.2557, 0.3495, 0.2699, 0.5568, 0.4362, 0.5762, 0.4253, 0.6709, 0.2688, 0.6759, 0.2669, 0.513, 0.4329, 0.5276, 0.4362, 0.5762, 0.2699, 0.5568, 0.1235, 0.4815, 0.2587, 0.3933, 0.2628, 0.4531, 0.1262, 0.5034, 0.1215, 0.4654, 0.2557, 0.3495, 0.2587, 0.3933, 0.1235, 0.4815, 0.1208, 0.4595, 0.2546, 0.3335, 0.2557, 0.3495, 0.1215, 0.4654, 0.6719, 0.4335, 0.6685, 0.4854, 0.7196, 0.4596, 0.7177, 0.42, 0.1309, 0.5414, 0.2699, 0.5568, 0.2688, 0.6759, 0.1438, 0.6127, 0.6685, 0.4854, 0.6721, 0.5287, 0.7287, 0.5123, 0.7196, 0.4596, 0.1289, 0.5254, 0.2669, 0.513, 0.2699, 0.5568, 0.1309, 0.5414, 0.1262, 0.5034, 0.2628, 0.4531, 0.2669, 0.513, 0.1289, 0.5254, 0.6721, 0.5287, 0.6571, 0.5654, 0.6898, 0.5818, 0.7287, 0.5123, 0.09436, 0.4403, 0.1235, 0.4815, 0.1262, 0.5034, 0.0958, 0.4655, 0.6571, 0.5654, 0.6458, 0.6204, 0.6917, 0.6214, 0.6898, 0.5818, 0.09332, 0.4219, 0.1215, 0.4654, 0.1235, 0.4815, 0.09436, 0.4403, 0.09293, 0.4151, 0.1208, 0.4595, 0.1215, 0.4654, 0.09332, 0.4219, 0.7331, 0.4187, 0.7449, 0.4509, 0.7658, 0.419, 0.09827, 0.5091, 0.1309, 0.5414, 0.1438, 0.6127, 0.09541, 0.6067, 0.09723, 0.4907, 0.1289, 0.5254, 0.1309, 0.5414, 0.09827, 0.5091, 0.7449, 0.4509, 0.7546, 0.5082, 0.7595, 0.475, 0.7667, 0.4391, 0.0958, 0.4655, 0.1262, 0.5034, 0.1289, 0.5254, 0.09723, 0.4907, 0.09827, 0.5091, 0.09541, 0.6067, 0.1438, 0.6127, 0.1309, 0.5414, 0.09293, 0.4151, 0.09332, 0.4219, 0.1215, 0.4654, 0.1208, 0.4595, 0.1309, 0.5414, 0.1438, 0.6127, 0.2688, 0.6759, 0.2699, 0.5568, 0.1208, 0.4595, 0.1215, 0.4654, 0.2557, 0.3495, 0.2546, 0.3335, 0.2699, 0.5568, 0.2688, 0.6759, 0.4253, 0.6709, 0.4362, 0.5762, 0.2546, 0.3335, 0.2557, 0.3495, 0.4205, 0.3462, 0.4193, 0.3284, 0.4362, 0.5762, 0.4253, 0.6709, 0.5163, 0.6486, 0.5294, 0.5398, 0.4193, 0.3284, 0.4205, 0.3462, 0.518, 0.3725, 0.5171, 0.3596, 0.5674, 0.6102, 0.5684, 0.6484, 0.5781, 0.6395, 0.5783, 0.6015, 0.5729, 0.4668, 0.5745, 0.4768, 0.6165, 0.4757, 0.601, 0.4391, 0.7117, 0.3935, 0.7177, 0.42, 0.7559, 0.3711, 0.6917, 0.6214, 0.6917, 0.6641, 0.727, 0.6803, 0.7269, 0.6359, 0.7269, 0.6359, 0.727, 0.6803, 0.7635, 0.6766, 0.7639, 0.642, 0.7639, 0.642, 0.7635, 0.6766, 0.8759, 0.665, 0.8764, 0.633, 0.8764, 0.633, 0.8759, 0.665, 0.9219, 0.6504, 0.9214, 0.62, 0.9214, 0.62, 0.9219, 0.6504, 0.9448, 0.621, 0.9445, 0.5911, 0.7646, 0.3717, 0.7658, 0.419, 0.7788, 0.4202, 0.7913, 0.3758, 0.9445, 0.5911, 0.9448, 0.621, 0.9532, 0.5673, 0.942, 0.5864, 0.9445, 0.5911, 0.9532, 0.5673, 0.9385, 0.5801, 0.942, 0.5864, 0.9532, 0.5673, 0.7913, 0.3758, 0.7788, 0.4202, 0.8252, 0.4126, 0.8273, 0.3844, 0.8273, 0.3844, 0.8252, 0.4126, 0.8426, 0.4148, 0.8446, 0.3858, 0.8446, 0.3858, 0.8426, 0.4148, 0.8643, 0.4161, 0.8655, 0.3894, 0.8655, 0.3894, 0.8643, 0.4161, 0.912, 0.4378, 0.9147, 0.4131, 0.9147, 0.4131, 0.912, 0.4378, 0.9461, 0.444, 0.9444, 0.4668, 0.601, 0.4391, 0.6165, 0.4757, 0.6719, 0.4335, 0.6634, 0.4013, 0.5783, 0.6015, 0.5781, 0.6395, 0.6457, 0.6614, 0.6458, 0.6204, 0.9012, 0.4572, 0.9004, 0.4954, 0.9211, 0.5018, 0.9337, 0.4815, 0.8631, 0.4489, 0.9004, 0.4954, 0.9012, 0.4572, 0.9337, 0.4815, 0.9211, 0.5018, 0.9429, 0.5019, 0.9384, 0.5065, 0.9211, 0.5018, 0.9444, 0.4668, 0.9556, 0.505, 0.9429, 0.5019, 0.9444, 0.4668, 0.9461, 0.444, 0.9616, 0.5044, 0.9556, 0.505, 0.6634, 0.4013, 0.6719, 0.4335, 0.7177, 0.42, 0.7117, 0.3935, 0.6458, 0.6204, 0.6457, 0.6614, 0.6917, 0.6641, 0.6917, 0.6214, 0.7559, 0.3711, 0.7331, 0.4187, 0.7646, 0.3717, 0.09541, 0.6067, 0.09827, 0.5091, 0.07614, 0.491, 0.09541, 0.6067, 0.07614, 0.491, 0.09827, 0.5091, 0.09332, 0.4219, 0.09293, 0.4151, 0.07614, 0.491, 0.09723, 0.4907, 0.0958, 0.4655, 0.07614, 0.491, 0.09827, 0.5091, 0.07614, 0.491, 0.09723, 0.4907, 0.0958, 0.4655, 0.07614, 0.491, 0.09436, 0.4403, 0.09827, 0.5091, 0.09723, 0.4907, 0.07614, 0.491, 0.09436, 0.4403, 0.09332, 0.4219, 0.07614, 0.491, 0.09723, 0.4907, 0.07614, 0.491, 0.0958, 0.4655, 0.09436, 0.4403, 0.07614, 0.491, 0.09332, 0.4219, 0.0958, 0.4655, 0.09436, 0.4403, 0.07614, 0.491, 0.09332, 0.4219, 0.07614, 0.491, 0.09293, 0.4151, 0.7546, 0.5082, 0.798, 0.5128, 0.8115, 0.5828, 0.799, 0.5922, 0.799, 0.5922, 0.8115, 0.5828, 0.8758, 0.5958, 0.8752, 0.6087, 0.8752, 0.6087, 0.8758, 0.5958, 0.9101, 0.5907, 0.9134, 0.6055, 0.7863, 0.4641, 0.8024, 0.4857, 0.7915, 0.4876, 0.7595, 0.475, 0.8631, 0.4489, 0.8635, 0.4783, 0.8459, 0.4849, 0.8367, 0.4623, 0.8184, 0.4547, 0.8199, 0.4828, 0.8024, 0.4857, 0.7863, 0.4641, 0.8367, 0.4623, 0.8459, 0.4849, 0.8199, 0.4828, 0.8184, 0.4547, 0.7595, 0.475, 0.7915, 0.4876, 0.798, 0.5128, 0.7546, 0.5082, 0.8631, 0.4489, 0.9004, 0.4954, 0.8635, 0.4783, 0.8631, 0.4489, 0.8635, 0.4783, 0.9004, 0.4954, 0.9134, 0.6055, 0.9101, 0.5907, 0.9335, 0.5726, 0.9385, 0.5801, 0.9134, 0.6055, 0.9385, 0.5801, 0.9335, 0.5726, 0.9101, 0.5907, 0.7863, 0.4641, 0.7595, 0.475, 0.7915, 0.4876, 0.8024, 0.4857, 0.8752, 0.6087, 0.9134, 0.6055, 0.9101, 0.5907, 0.8758, 0.5958, 0.8631, 0.4489, 0.8367, 0.4623, 0.8459, 0.4849, 0.8635, 0.4783, 0.8184, 0.4547, 0.7863, 0.4641, 0.8024, 0.4857, 0.8199, 0.4828, 0.799, 0.5922, 0.8752, 0.6087, 0.8758, 0.5958, 0.8115, 0.5828, 0.7595, 0.475, 0.7546, 0.5082, 0.798, 0.5128, 0.7915, 0.4876, 0.8367, 0.4623, 0.8184, 0.4547, 0.8199, 0.4828, 0.8459, 0.4849, 0.7546, 0.5082, 0.799, 0.5922, 0.8115, 0.5828, 0.798, 0.5128, 0.7646, 0.3717, 0.7658, 0.419, 0.7331, 0.4187, 0.7658, 0.419, 0.7667, 0.4391, 0.7449, 0.4509, 0.7196, 0.4596, 0.7449, 0.4509, 0.7331, 0.4187, 0.7331, 0.4187, 0.7449, 0.4509, 0.7196, 0.4596, 0.7559, 0.3711, 0.7331, 0.4187, 0.7177, 0.42, 0.7449, 0.4509, 0.7667, 0.4391, 0.7658, 0.419, 0.7177, 0.42, 0.7331, 0.4187, 0.7559, 0.3711, 0.7331, 0.4187, 0.7658, 0.419, 0.7646, 0.3717, 0.7546, 0.5082, 0.7287, 0.5123, 0.7414, 0.5856, 0.6898, 0.5818, 0.7287, 0.5123, 0.7414, 0.5856, 0.9767, 0.4052, 0.9215, 0.4038, 0.9176, 0.4216, 0.9732, 0.426, 0.958, 0.4658, 0.9324, 0.4639, 0.938, 0.4881, 0.9603, 0.4845, 0.9753, 0.3846, 0.9323, 0.3847, 0.9215, 0.4038, 0.9767, 0.4052, 0.9629, 0.446, 0.9226, 0.4412, 0.9324, 0.4639, 0.958, 0.4658, 0.9732, 0.426, 0.9176, 0.4216, 0.9226, 0.4412, 0.9629, 0.446, 0.9603, 0.4845, 0.938, 0.4881, 0.9369, 0.5101, 0.9701, 0.5017, 0.9176, 0.4216, 0.7722, 0.4194, 0.7659, 0.4441, 0.9226, 0.4412, 0.938, 0.4881, 0.7574, 0.4946, 0.7609, 0.5211, 0.9369, 0.5101, 0.9215, 0.4038, 0.7735, 0.3927, 0.7722, 0.4194, 0.9176, 0.4216, 0.9324, 0.4639, 0.7595, 0.4683, 0.7574, 0.4946, 0.938, 0.4881, 0.9323, 0.3847, 0.7678, 0.3644, 0.7735, 0.3927, 0.9215, 0.4038, 0.9226, 0.4412, 0.7659, 0.4441, 0.7595, 0.4683, 0.9324, 0.4639, 0.7678, 0.3644, 0.5842, 0.3853, 0.5976, 0.4062, 0.7735, 0.3927, 0.7659, 0.4441, 0.6057, 0.445, 0.605, 0.4628, 0.7595, 0.4683, 0.7722, 0.4194, 0.6033, 0.4264, 0.6057, 0.445, 0.7659, 0.4441, 0.7574, 0.4946, 0.5989, 0.4794, 0.5869, 0.4978, 0.7609, 0.5211, 0.7735, 0.3927, 0.5976, 0.4062, 0.6033, 0.4264, 0.7722, 0.4194, 0.7595, 0.4683, 0.605, 0.4628, 0.5989, 0.4794, 0.7574, 0.4946, 0.5833, 0.4266, 0.3763, 0.4029, 0.3779, 0.4121, 0.5772, 0.4436, 0.5672, 0.4754, 0.3774, 0.4332, 0.3665, 0.4448, 0.5631, 0.4903, 0.5763, 0.4095, 0.3754, 0.3932, 0.3763, 0.4029, 0.5833, 0.4266, 0.5696, 0.4597, 0.3799, 0.4222, 0.3774, 0.4332, 0.5672, 0.4754, 0.5633, 0.3957, 0.3721, 0.3829, 0.3754, 0.3932, 0.5763, 0.4095, 0.5772, 0.4436, 0.3779, 0.4121, 0.3799, 0.4222, 0.5696, 0.4597, 0.362, 0.3838, 0.2165, 0.3848, 0.2244, 0.3937, 0.3598, 0.3928, 0.3668, 0.4132, 0.2274, 0.4107, 0.2243, 0.4179, 0.3688, 0.4221, 0.3625, 0.404, 0.2284, 0.4028, 0.2274, 0.4107, 0.3668, 0.4132, 0.3649, 0.4316, 0.2206, 0.425, 0.2163, 0.4335, 0.357, 0.4398, 0.3598, 0.3928, 0.2244, 0.3937, 0.2284, 0.4028, 0.3625, 0.404, 0.3688, 0.4221, 0.2243, 0.4179, 0.2206, 0.425, 0.3649, 0.4316, 0.2206, 0.425, 0.1525, 0.4089, 0.2163, 0.4335, 0.2244, 0.3937, 0.1525, 0.4089, 0.2284, 0.4028, 0.2243, 0.4179, 0.1525, 0.4089, 0.2206, 0.425, 0.2165, 0.3848, 0.1525, 0.4089, 0.2244, 0.3937, 0.2274, 0.4107, 0.1525, 0.4089, 0.2243, 0.4179, 0.2284, 0.4028, 0.1525, 0.4089, 0.2274, 0.4107, 0.6033, 0.4264, 0.5833, 0.4266, 0.5772, 0.4436, 0.6057, 0.445, 0.5989, 0.4794, 0.5672, 0.4754, 0.5631, 0.4903, 0.5869, 0.4978, 0.5976, 0.4062, 0.5763, 0.4095, 0.5833, 0.4266, 0.6033, 0.4264, 0.605, 0.4628, 0.5696, 0.4597, 0.5672, 0.4754, 0.5989, 0.4794, 0.5842, 0.3853, 0.5633, 0.3957, 0.5763, 0.4095, 0.5976, 0.4062, 0.6057, 0.445, 0.5772, 0.4436, 0.5696, 0.4597, 0.605, 0.4628, 0.3721, 0.3829, 0.362, 0.3838, 0.3598, 0.3928, 0.3754, 0.3932, 0.3779, 0.4121, 0.3668, 0.4132, 0.3688, 0.4221, 0.3799, 0.4222, 0.3763, 0.4029, 0.3625, 0.404, 0.3668, 0.4132, 0.3779, 0.4121, 0.3774, 0.4332, 0.3649, 0.4316, 0.357, 0.4398, 0.3665, 0.4448, 0.3754, 0.3932, 0.3598, 0.3928, 0.3625, 0.404, 0.3763, 0.4029, 0.3799, 0.4222, 0.3688, 0.4221, 0.3649, 0.4316, 0.3774, 0.4332, 0.9767, 0.4052, 0.9215, 0.4038, 0.9176, 0.4216, 0.9732, 0.426, 0.958, 0.4658, 0.9324, 0.4639, 0.938, 0.4881, 0.9603, 0.4845, 0.9753, 0.3846, 0.9323, 0.3847, 0.9215, 0.4038, 0.9767, 0.4052, 0.9629, 0.446, 0.9226, 0.4412, 0.9324, 0.4639, 0.958, 0.4658, 0.9732, 0.426, 0.9176, 0.4216, 0.9226, 0.4412, 0.9629, 0.446, 0.9603, 0.4845, 0.938, 0.4881, 0.9369, 0.5101, 0.9701, 0.5017, 0.9176, 0.4216, 0.7722, 0.4194, 0.7659, 0.4441, 0.9226, 0.4412, 0.938, 0.4881, 0.7574, 0.4946, 0.7609, 0.5211, 0.9369, 0.5101, 0.9215, 0.4038, 0.7735, 0.3927, 0.7722, 0.4194, 0.9176, 0.4216, 0.9324, 0.4639, 0.7595, 0.4683, 0.7574, 0.4946, 0.938, 0.4881, 0.9323, 0.3847, 0.7678, 0.3644, 0.7735, 0.3927, 0.9215, 0.4038, 0.9226, 0.4412, 0.7659, 0.4441, 0.7595, 0.4683, 0.9324, 0.4639, 0.7678, 0.3644, 0.5842, 0.3853, 0.5976, 0.4062, 0.7735, 0.3927, 0.7659, 0.4441, 0.6057, 0.445, 0.605, 0.4628, 0.7595, 0.4683, 0.7722, 0.4194, 0.6033, 0.4264, 0.6057, 0.445, 0.7659, 0.4441, 0.7574, 0.4946, 0.5989, 0.4794, 0.5869, 0.4978, 0.7609, 0.5211, 0.7735, 0.3927, 0.5976, 0.4062, 0.6033, 0.4264, 0.7722, 0.4194, 0.7595, 0.4683, 0.605, 0.4628, 0.5989, 0.4794, 0.7574, 0.4946, 0.5833, 0.4266, 0.3763, 0.4029, 0.3779, 0.4121, 0.5772, 0.4436, 0.5672, 0.4754, 0.3774, 0.4332, 0.3665, 0.4448, 0.5631, 0.4903, 0.5763, 0.4095, 0.3754, 0.3932, 0.3763, 0.4029, 0.5833, 0.4266, 0.5696, 0.4597, 0.3799, 0.4222, 0.3774, 0.4332, 0.5672, 0.4754, 0.5633, 0.3957, 0.3721, 0.3829, 0.3754, 0.3932, 0.5763, 0.4095, 0.5772, 0.4436, 0.3779, 0.4121, 0.3799, 0.4222, 0.5696, 0.4597, 0.362, 0.3838, 0.2165, 0.3848, 0.2244, 0.3937, 0.3598, 0.3928, 0.3668, 0.4132, 0.2274, 0.4107, 0.2243, 0.4179, 0.3688, 0.4221, 0.3625, 0.404, 0.2284, 0.4028, 0.2274, 0.4107, 0.3668, 0.4132, 0.3649, 0.4316, 0.2206, 0.425, 0.2163, 0.4335, 0.357, 0.4398, 0.3598, 0.3928, 0.2244, 0.3937, 0.2284, 0.4028, 0.3625, 0.404, 0.3688, 0.4221, 0.2243, 0.4179, 0.2206, 0.425, 0.3649, 0.4316, 0.2206, 0.425, 0.1525, 0.4089, 0.2163, 0.4335, 0.2244, 0.3937, 0.1525, 0.4089, 0.2284, 0.4028, 0.2243, 0.4179, 0.1525, 0.4089, 0.2206, 0.425, 0.2165, 0.3848, 0.1525, 0.4089, 0.2244, 0.3937, 0.2274, 0.4107, 0.1525, 0.4089, 0.2243, 0.4179, 0.2284, 0.4028, 0.1525, 0.4089, 0.2274, 0.4107, 0.6033, 0.4264, 0.5833, 0.4266, 0.5772, 0.4436, 0.6057, 0.445, 0.5989, 0.4794, 0.5672, 0.4754, 0.5631, 0.4903, 0.5869, 0.4978, 0.5976, 0.4062, 0.5763, 0.4095, 0.5833, 0.4266, 0.6033, 0.4264, 0.605, 0.4628, 0.5696, 0.4597, 0.5672, 0.4754, 0.5989, 0.4794, 0.5842, 0.3853, 0.5633, 0.3957, 0.5763, 0.4095, 0.5976, 0.4062, 0.6057, 0.445, 0.5772, 0.4436, 0.5696, 0.4597, 0.605, 0.4628, 0.3721, 0.3829, 0.362, 0.3838, 0.3598, 0.3928, 0.3754, 0.3932, 0.3779, 0.4121, 0.3668, 0.4132, 0.3688, 0.4221, 0.3799, 0.4222, 0.3763, 0.4029, 0.3625, 0.404, 0.3668, 0.4132, 0.3779, 0.4121, 0.3774, 0.4332, 0.3649, 0.4316, 0.357, 0.4398, 0.3665, 0.4448, 0.3754, 0.3932, 0.3598, 0.3928, 0.3625, 0.404, 0.3763, 0.4029, 0.3799, 0.4222, 0.3688, 0.4221, 0.3649, 0.4316, 0.3774, 0.4332, 0.9767, 0.4052, 0.9215, 0.4038, 0.9176, 0.4216, 0.9732, 0.426, 0.958, 0.4658, 0.9324, 0.4639, 0.938, 0.4881, 0.9603, 0.4845, 0.9753, 0.3846, 0.9323, 0.3847, 0.9215, 0.4038, 0.9767, 0.4052, 0.9629, 0.446, 0.9226, 0.4412, 0.9324, 0.4639, 0.958, 0.4658, 0.9732, 0.426, 0.9176, 0.4216, 0.9226, 0.4412, 0.9629, 0.446, 0.9603, 0.4845, 0.938, 0.4881, 0.9369, 0.5101, 0.9701, 0.5017, 0.9176, 0.4216, 0.7722, 0.4194, 0.7659, 0.4441, 0.9226, 0.4412, 0.938, 0.4881, 0.7574, 0.4946, 0.7609, 0.5211, 0.9369, 0.5101, 0.9215, 0.4038, 0.7735, 0.3927, 0.7722, 0.4194, 0.9176, 0.4216, 0.9324, 0.4639, 0.7595, 0.4683, 0.7574, 0.4946, 0.938, 0.4881, 0.9323, 0.3847, 0.7678, 0.3644, 0.7735, 0.3927, 0.9215, 0.4038, 0.9226, 0.4412, 0.7659, 0.4441, 0.7595, 0.4683, 0.9324, 0.4639, 0.7678, 0.3644, 0.5842, 0.3853, 0.5976, 0.4062, 0.7735, 0.3927, 0.7659, 0.4441, 0.6057, 0.445, 0.605, 0.4628, 0.7595, 0.4683, 0.7722, 0.4194, 0.6033, 0.4264, 0.6057, 0.445, 0.7659, 0.4441, 0.7574, 0.4946, 0.5989, 0.4794, 0.5869, 0.4978, 0.7609, 0.5211, 0.7735, 0.3927, 0.5976, 0.4062, 0.6033, 0.4264, 0.7722, 0.4194, 0.7595, 0.4683, 0.605, 0.4628, 0.5989, 0.4794, 0.7574, 0.4946, 0.5833, 0.4266, 0.3763, 0.4029, 0.3779, 0.4121, 0.5772, 0.4436, 0.5672, 0.4754, 0.3774, 0.4332, 0.3665, 0.4448, 0.5631, 0.4903, 0.5763, 0.4095, 0.3754, 0.3932, 0.3763, 0.4029, 0.5833, 0.4266, 0.5696, 0.4597, 0.3799, 0.4222, 0.3774, 0.4332, 0.5672, 0.4754, 0.5633, 0.3957, 0.3721, 0.3829, 0.3754, 0.3932, 0.5763, 0.4095, 0.5772, 0.4436, 0.3779, 0.4121, 0.3799, 0.4222, 0.5696, 0.4597, 0.362, 0.3838, 0.2165, 0.3848, 0.2244, 0.3937, 0.3598, 0.3928, 0.3668, 0.4132, 0.2274, 0.4107, 0.2243, 0.4179, 0.3688, 0.4221, 0.3625, 0.404, 0.2284, 0.4028, 0.2274, 0.4107, 0.3668, 0.4132, 0.3649, 0.4316, 0.2206, 0.425, 0.2163, 0.4335, 0.357, 0.4398, 0.3598, 0.3928, 0.2244, 0.3937, 0.2284, 0.4028, 0.3625, 0.404, 0.3688, 0.4221, 0.2243, 0.4179, 0.2206, 0.425, 0.3649, 0.4316, 0.2206, 0.425, 0.1525, 0.4089, 0.2163, 0.4335, 0.2244, 0.3937, 0.1525, 0.4089, 0.2284, 0.4028, 0.2243, 0.4179, 0.1525, 0.4089, 0.2206, 0.425, 0.2165, 0.3848, 0.1525, 0.4089, 0.2244, 0.3937, 0.2274, 0.4107, 0.1525, 0.4089, 0.2243, 0.4179, 0.2284, 0.4028, 0.1525, 0.4089, 0.2274, 0.4107, 0.6033, 0.4264, 0.5833, 0.4266, 0.5772, 0.4436, 0.6057, 0.445, 0.5989, 0.4794, 0.5672, 0.4754, 0.5631, 0.4903, 0.5869, 0.4978, 0.5976, 0.4062, 0.5763, 0.4095, 0.5833, 0.4266, 0.6033, 0.4264, 0.605, 0.4628, 0.5696, 0.4597, 0.5672, 0.4754, 0.5989, 0.4794, 0.5842, 0.3853, 0.5633, 0.3957, 0.5763, 0.4095, 0.5976, 0.4062, 0.6057, 0.445, 0.5772, 0.4436, 0.5696, 0.4597, 0.605, 0.4628, 0.3721, 0.3829, 0.362, 0.3838, 0.3598, 0.3928, 0.3754, 0.3932, 0.3779, 0.4121, 0.3668, 0.4132, 0.3688, 0.4221, 0.3799, 0.4222, 0.3763, 0.4029, 0.3625, 0.404, 0.3668, 0.4132, 0.3779, 0.4121, 0.3774, 0.4332, 0.3649, 0.4316, 0.357, 0.4398, 0.3665, 0.4448, 0.3754, 0.3932, 0.3598, 0.3928, 0.3625, 0.404, 0.3763, 0.4029, 0.3799, 0.4222, 0.3688, 0.4221, 0.3649, 0.4316, 0.3774, 0.4332, 0.9767, 0.4052, 0.9215, 0.4038, 0.9176, 0.4216, 0.9732, 0.426, 0.958, 0.4658, 0.9324, 0.4639, 0.938, 0.4881, 0.9603, 0.4845, 0.9753, 0.3846, 0.9323, 0.3847, 0.9215, 0.4038, 0.9767, 0.4052, 0.9629, 0.446, 0.9226, 0.4412, 0.9324, 0.4639, 0.958, 0.4658, 0.9732, 0.426, 0.9176, 0.4216, 0.9226, 0.4412, 0.9629, 0.446, 0.9603, 0.4845, 0.938, 0.4881, 0.9369, 0.5101, 0.9701, 0.5017, 0.9176, 0.4216, 0.7722, 0.4194, 0.7659, 0.4441, 0.9226, 0.4412, 0.938, 0.4881, 0.7574, 0.4946, 0.7609, 0.5211, 0.9369, 0.5101, 0.9215, 0.4038, 0.7735, 0.3927, 0.7722, 0.4194, 0.9176, 0.4216, 0.9324, 0.4639, 0.7595, 0.4683, 0.7574, 0.4946, 0.938, 0.4881, 0.9323, 0.3847, 0.7678, 0.3644, 0.7735, 0.3927, 0.9215, 0.4038, 0.9226, 0.4412, 0.7659, 0.4441, 0.7595, 0.4683, 0.9324, 0.4639, 0.7678, 0.3644, 0.5842, 0.3853, 0.5976, 0.4062, 0.7735, 0.3927, 0.7659, 0.4441, 0.6057, 0.445, 0.605, 0.4628, 0.7595, 0.4683, 0.7722, 0.4194, 0.6033, 0.4264, 0.6057, 0.445, 0.7659, 0.4441, 0.7574, 0.4946, 0.5989, 0.4794, 0.5869, 0.4978, 0.7609, 0.5211, 0.7735, 0.3927, 0.5976, 0.4062, 0.6033, 0.4264, 0.7722, 0.4194, 0.7595, 0.4683, 0.605, 0.4628, 0.5989, 0.4794, 0.7574, 0.4946, 0.5833, 0.4266, 0.3763, 0.4029, 0.3779, 0.4121, 0.5772, 0.4436, 0.5672, 0.4754, 0.3774, 0.4332, 0.3665, 0.4448, 0.5631, 0.4903, 0.5763, 0.4095, 0.3754, 0.3932, 0.3763, 0.4029, 0.5833, 0.4266, 0.5696, 0.4597, 0.3799, 0.4222, 0.3774, 0.4332, 0.5672, 0.4754, 0.5633, 0.3957, 0.3721, 0.3829, 0.3754, 0.3932, 0.5763, 0.4095, 0.5772, 0.4436, 0.3779, 0.4121, 0.3799, 0.4222, 0.5696, 0.4597, 0.362, 0.3838, 0.2165, 0.3848, 0.2244, 0.3937, 0.3598, 0.3928, 0.3668, 0.4132, 0.2274, 0.4107, 0.2243, 0.4179, 0.3688, 0.4221, 0.3625, 0.404, 0.2284, 0.4028, 0.2274, 0.4107, 0.3668, 0.4132, 0.3649, 0.4316, 0.2206, 0.425, 0.2163, 0.4335, 0.357, 0.4398, 0.3598, 0.3928, 0.2244, 0.3937, 0.2284, 0.4028, 0.3625, 0.404, 0.3688, 0.4221, 0.2243, 0.4179, 0.2206, 0.425, 0.3649, 0.4316, 0.2206, 0.425, 0.1525, 0.4089, 0.2163, 0.4335, 0.2244, 0.3937, 0.1525, 0.4089, 0.2284, 0.4028, 0.2243, 0.4179, 0.1525, 0.4089, 0.2206, 0.425, 0.2165, 0.3848, 0.1525, 0.4089, 0.2244, 0.3937, 0.2274, 0.4107, 0.1525, 0.4089, 0.2243, 0.4179, 0.2284, 0.4028, 0.1525, 0.4089, 0.2274, 0.4107, 0.6033, 0.4264, 0.5833, 0.4266, 0.5772, 0.4436, 0.6057, 0.445, 0.5989, 0.4794, 0.5672, 0.4754, 0.5631, 0.4903, 0.5869, 0.4978, 0.5976, 0.4062, 0.5763, 0.4095, 0.5833, 0.4266, 0.6033, 0.4264, 0.605, 0.4628, 0.5696, 0.4597, 0.5672, 0.4754, 0.5989, 0.4794, 0.5842, 0.3853, 0.5633, 0.3957, 0.5763, 0.4095, 0.5976, 0.4062, 0.6057, 0.445, 0.5772, 0.4436, 0.5696, 0.4597, 0.605, 0.4628, 0.3721, 0.3829, 0.362, 0.3838, 0.3598, 0.3928, 0.3754, 0.3932, 0.3779, 0.4121, 0.3668, 0.4132, 0.3688, 0.4221, 0.3799, 0.4222, 0.3763, 0.4029, 0.3625, 0.404, 0.3668, 0.4132, 0.3779, 0.4121, 0.3774, 0.4332, 0.3649, 0.4316, 0.357, 0.4398, 0.3665, 0.4448, 0.3754, 0.3932, 0.3598, 0.3928, 0.3625, 0.404, 0.3763, 0.4029, 0.3799, 0.4222, 0.3688, 0.4221, 0.3649, 0.4316, 0.3774, 0.4332, 0.9767, 0.4052, 0.9215, 0.4038, 0.9176, 0.4216, 0.9732, 0.426, 0.958, 0.4658, 0.9324, 0.4639, 0.938, 0.4881, 0.9603, 0.4845, 0.9753, 0.3846, 0.9323, 0.3847, 0.9215, 0.4038, 0.9767, 0.4052, 0.9629, 0.446, 0.9226, 0.4412, 0.9324, 0.4639, 0.958, 0.4658, 0.9732, 0.426, 0.9176, 0.4216, 0.9226, 0.4412, 0.9629, 0.446, 0.9603, 0.4845, 0.938, 0.4881, 0.9369, 0.5101, 0.9701, 0.5017, 0.9176, 0.4216, 0.7722, 0.4194, 0.7659, 0.4441, 0.9226, 0.4412, 0.938, 0.4881, 0.7574, 0.4946, 0.7609, 0.5211, 0.9369, 0.5101, 0.9215, 0.4038, 0.7735, 0.3927, 0.7722, 0.4194, 0.9176, 0.4216, 0.9324, 0.4639, 0.7595, 0.4683, 0.7574, 0.4946, 0.938, 0.4881, 0.9323, 0.3847, 0.7678, 0.3644, 0.7735, 0.3927, 0.9215, 0.4038, 0.9226, 0.4412, 0.7659, 0.4441, 0.7595, 0.4683, 0.9324, 0.4639, 0.7678, 0.3644, 0.5842, 0.3853, 0.5976, 0.4062, 0.7735, 0.3927, 0.7659, 0.4441, 0.6057, 0.445, 0.605, 0.4628, 0.7595, 0.4683, 0.7722, 0.4194, 0.6033, 0.4264, 0.6057, 0.445, 0.7659, 0.4441, 0.7574, 0.4946, 0.5989, 0.4794, 0.5869, 0.4978, 0.7609, 0.5211, 0.7735, 0.3927, 0.5976, 0.4062, 0.6033, 0.4264, 0.7722, 0.4194, 0.7595, 0.4683, 0.605, 0.4628, 0.5989, 0.4794, 0.7574, 0.4946, 0.5833, 0.4266, 0.3763, 0.4029, 0.3779, 0.4121, 0.5772, 0.4436, 0.5672, 0.4754, 0.3774, 0.4332, 0.3665, 0.4448, 0.5631, 0.4903, 0.5763, 0.4095, 0.3754, 0.3932, 0.3763, 0.4029, 0.5833, 0.4266, 0.5696, 0.4597, 0.3799, 0.4222, 0.3774, 0.4332, 0.5672, 0.4754, 0.5633, 0.3957, 0.3721, 0.3829, 0.3754, 0.3932, 0.5763, 0.4095, 0.5772, 0.4436, 0.3779, 0.4121, 0.3799, 0.4222, 0.5696, 0.4597, 0.362, 0.3838, 0.2165, 0.3848, 0.2244, 0.3937, 0.3598, 0.3928, 0.3668, 0.4132, 0.2274, 0.4107, 0.2243, 0.4179, 0.3688, 0.4221, 0.3625, 0.404, 0.2284, 0.4028, 0.2274, 0.4107, 0.3668, 0.4132, 0.3649, 0.4316, 0.2206, 0.425, 0.2163, 0.4335, 0.357, 0.4398, 0.3598, 0.3928, 0.2244, 0.3937, 0.2284, 0.4028, 0.3625, 0.404, 0.3688, 0.4221, 0.2243, 0.4179, 0.2206, 0.425, 0.3649, 0.4316, 0.2206, 0.425, 0.1525, 0.4089, 0.2163, 0.4335, 0.2244, 0.3937, 0.1525, 0.4089, 0.2284, 0.4028, 0.2243, 0.4179, 0.1525, 0.4089, 0.2206, 0.425, 0.2165, 0.3848, 0.1525, 0.4089, 0.2244, 0.3937, 0.2274, 0.4107, 0.1525, 0.4089, 0.2243, 0.4179, 0.2284, 0.4028, 0.1525, 0.4089, 0.2274, 0.4107, 0.6033, 0.4264, 0.5833, 0.4266, 0.5772, 0.4436, 0.6057, 0.445, 0.5989, 0.4794, 0.5672, 0.4754, 0.5631, 0.4903, 0.5869, 0.4978, 0.5976, 0.4062, 0.5763, 0.4095, 0.5833, 0.4266, 0.6033, 0.4264, 0.605, 0.4628, 0.5696, 0.4597, 0.5672, 0.4754, 0.5989, 0.4794, 0.5842, 0.3853, 0.5633, 0.3957, 0.5763, 0.4095, 0.5976, 0.4062, 0.6057, 0.445, 0.5772, 0.4436, 0.5696, 0.4597, 0.605, 0.4628, 0.3721, 0.3829, 0.362, 0.3838, 0.3598, 0.3928, 0.3754, 0.3932, 0.3779, 0.4121, 0.3668, 0.4132, 0.3688, 0.4221, 0.3799, 0.4222, 0.3763, 0.4029, 0.3625, 0.404, 0.3668, 0.4132, 0.3779, 0.4121, 0.3774, 0.4332, 0.3649, 0.4316, 0.357, 0.4398, 0.3665, 0.4448, 0.3754, 0.3932, 0.3598, 0.3928, 0.3625, 0.404, 0.3763, 0.4029, 0.3799, 0.4222, 0.3688, 0.4221, 0.3649, 0.4316, 0.3774, 0.4332, 0.9767, 0.4052, 0.9215, 0.4038, 0.9176, 0.4216, 0.9732, 0.426, 0.958, 0.4658, 0.9324, 0.4639, 0.938, 0.4881, 0.9603, 0.4845, 0.9753, 0.3846, 0.9323, 0.3847, 0.9215, 0.4038, 0.9767, 0.4052, 0.9629, 0.446, 0.9226, 0.4412, 0.9324, 0.4639, 0.958, 0.4658, 0.9732, 0.426, 0.9176, 0.4216, 0.9226, 0.4412, 0.9629, 0.446, 0.9603, 0.4845, 0.938, 0.4881, 0.9369, 0.5101, 0.9701, 0.5017, 0.9176, 0.4216, 0.7722, 0.4194, 0.7659, 0.4441, 0.9226, 0.4412, 0.938, 0.4881, 0.7574, 0.4946, 0.7609, 0.5211, 0.9369, 0.5101, 0.9215, 0.4038, 0.7735, 0.3927, 0.7722, 0.4194, 0.9176, 0.4216, 0.9324, 0.4639, 0.7595, 0.4683, 0.7574, 0.4946, 0.938, 0.4881, 0.9323, 0.3847, 0.7678, 0.3644, 0.7735, 0.3927, 0.9215, 0.4038, 0.9226, 0.4412, 0.7659, 0.4441, 0.7595, 0.4683, 0.9324, 0.4639, 0.7678, 0.3644, 0.5842, 0.3853, 0.5976, 0.4062, 0.7735, 0.3927, 0.7659, 0.4441, 0.6057, 0.445, 0.605, 0.4628, 0.7595, 0.4683, 0.7722, 0.4194, 0.6033, 0.4264, 0.6057, 0.445, 0.7659, 0.4441, 0.7574, 0.4946, 0.5989, 0.4794, 0.5869, 0.4978, 0.7609, 0.5211, 0.7735, 0.3927, 0.5976, 0.4062, 0.6033, 0.4264, 0.7722, 0.4194, 0.7595, 0.4683, 0.605, 0.4628, 0.5989, 0.4794, 0.7574, 0.4946, 0.5833, 0.4266, 0.3763, 0.4029, 0.3779, 0.4121, 0.5772, 0.4436, 0.5672, 0.4754, 0.3774, 0.4332, 0.3665, 0.4448, 0.5631, 0.4903, 0.5763, 0.4095, 0.3754, 0.3932, 0.3763, 0.4029, 0.5833, 0.4266, 0.5696, 0.4597, 0.3799, 0.4222, 0.3774, 0.4332, 0.5672, 0.4754, 0.5633, 0.3957, 0.3721, 0.3829, 0.3754, 0.3932, 0.5763, 0.4095, 0.5772, 0.4436, 0.3779, 0.4121, 0.3799, 0.4222, 0.5696, 0.4597, 0.362, 0.3838, 0.2165, 0.3848, 0.2244, 0.3937, 0.3598, 0.3928, 0.3668, 0.4132, 0.2274, 0.4107, 0.2243, 0.4179, 0.3688, 0.4221, 0.3625, 0.404, 0.2284, 0.4028, 0.2274, 0.4107, 0.3668, 0.4132, 0.3649, 0.4316, 0.2206, 0.425, 0.2163, 0.4335, 0.357, 0.4398, 0.3598, 0.3928, 0.2244, 0.3937, 0.2284, 0.4028, 0.3625, 0.404, 0.3688, 0.4221, 0.2243, 0.4179, 0.2206, 0.425, 0.3649, 0.4316, 0.2206, 0.425, 0.1525, 0.4089, 0.2163, 0.4335, 0.2244, 0.3937, 0.1525, 0.4089, 0.2284, 0.4028, 0.2243, 0.4179, 0.1525, 0.4089, 0.2206, 0.425, 0.2165, 0.3848, 0.1525, 0.4089, 0.2244, 0.3937, 0.2274, 0.4107, 0.1525, 0.4089, 0.2243, 0.4179, 0.2284, 0.4028, 0.1525, 0.4089, 0.2274, 0.4107, 0.6033, 0.4264, 0.5833, 0.4266, 0.5772, 0.4436, 0.6057, 0.445, 0.5989, 0.4794, 0.5672, 0.4754, 0.5631, 0.4903, 0.5869, 0.4978, 0.5976, 0.4062, 0.5763, 0.4095, 0.5833, 0.4266, 0.6033, 0.4264, 0.605, 0.4628, 0.5696, 0.4597, 0.5672, 0.4754, 0.5989, 0.4794, 0.5842, 0.3853, 0.5633, 0.3957, 0.5763, 0.4095, 0.5976, 0.4062, 0.6057, 0.445, 0.5772, 0.4436, 0.5696, 0.4597, 0.605, 0.4628, 0.3721, 0.3829, 0.362, 0.3838, 0.3598, 0.3928, 0.3754, 0.3932, 0.3779, 0.4121, 0.3668, 0.4132, 0.3688, 0.4221, 0.3799, 0.4222, 0.3763, 0.4029, 0.3625, 0.404, 0.3668, 0.4132, 0.3779, 0.4121, 0.3774, 0.4332, 0.3649, 0.4316, 0.357, 0.4398, 0.3665, 0.4448, 0.3754, 0.3932, 0.3598, 0.3928, 0.3625, 0.404, 0.3763, 0.4029, 0.3799, 0.4222, 0.3688, 0.4221, 0.3649, 0.4316, 0.3774, 0.4332, 0.2497, 0.528, 0.1816, 0.5055, 0.2454, 0.5397, 0.2535, 0.4843, 0.1816, 0.5055, 0.2575, 0.4969, 0.2534, 0.5181, 0.1816, 0.5055, 0.2497, 0.528, 0.2456, 0.4719, 0.1816, 0.5055, 0.2535, 0.4843, 0.2565, 0.5081, 0.1816, 0.5055, 0.2534, 0.5181, 0.2575, 0.4969, 0.1816, 0.5055, 0.2565, 0.5081, 0.2565, 0.5081, 0.2534, 0.5181, 0.2534, 0.5181, 0.2565, 0.5081, 0.2456, 0.4719, 0.2535, 0.4843, 0.2535, 0.4843, 0.2456, 0.4719, 0.2534, 0.5181, 0.2497, 0.528, 0.2497, 0.528, 0.2534, 0.5181, 0.2535, 0.4843, 0.2575, 0.4969, 0.2575, 0.4969, 0.2535, 0.4843, 0.2497, 0.528, 0.2454, 0.5397, 0.2454, 0.5397, 0.2497, 0.528, 0.2575, 0.4969, 0.2565, 0.5081, 0.2565, 0.5081, 0.2575, 0.4969, 0.2534, 0.5181, 0.2497, 0.528, 0.2497, 0.528, 0.2534, 0.5181, 0.2535, 0.4843, 0.2575, 0.4969, 0.2575, 0.4969, 0.2535, 0.4843, 0.2497, 0.528, 0.2454, 0.5397, 0.2454, 0.5397, 0.2497, 0.528, 0.2575, 0.4969, 0.2565, 0.5081, 0.2565, 0.5081, 0.2575, 0.4969, 0.2565, 0.5081, 0.2534, 0.5181, 0.2534, 0.5181, 0.2565, 0.5081, 0.2456, 0.4719, 0.2535, 0.4843, 0.2535, 0.4843, 0.2456, 0.4719, 0.2565, 0.5081, 0.2534, 0.5181, 0.2534, 0.5181, 0.2565, 0.5081, 0.2456, 0.4719, 0.2535, 0.4843, 0.2535, 0.4843, 0.2456, 0.4719, 0.2534, 0.5181, 0.2497, 0.528, 0.2497, 0.528, 0.2534, 0.5181, 0.2535, 0.4843, 0.2575, 0.4969, 0.2575, 0.4969, 0.2535, 0.4843, 0.2497, 0.528, 0.2454, 0.5397, 0.2454, 0.5397, 0.2497, 0.528, 0.2575, 0.4969, 0.2565, 0.5081, 0.2565, 0.5081, 0.2575, 0.4969, 0.2497, 0.528, 0.2454, 0.5397, 0.2454, 0.5397, 0.2497, 0.528, 0.2575, 0.4969, 0.2565, 0.5081, 0.2565, 0.5081, 0.2575, 0.4969, 0.2565, 0.5081, 0.2534, 0.5181, 0.2534, 0.5181, 0.2565, 0.5081, 0.2456, 0.4719, 0.2535, 0.4843, 0.2535, 0.4843, 0.2456, 0.4719, 0.2534, 0.5181, 0.2497, 0.528, 0.2497, 0.528, 0.2534, 0.5181, 0.2535, 0.4843, 0.2575, 0.4969, 0.2575, 0.4969, 0.2535, 0.4843, 0.2497, 0.528, 0.1816, 0.5055, 0.2454, 0.5397, 0.2535, 0.4843, 0.1816, 0.5055, 0.2575, 0.4969, 0.2534, 0.5181, 0.1816, 0.5055, 0.2497, 0.528, 0.2456, 0.4719, 0.1816, 0.5055, 0.2535, 0.4843, 0.2565, 0.5081, 0.1816, 0.5055, 0.2534, 0.5181, 0.2575, 0.4969, 0.1816, 0.5055, 0.2565, 0.5081, 0.2565, 0.5081, 0.2534, 0.5181, 0.2534, 0.5181, 0.2565, 0.5081, 0.2456, 0.4719, 0.2535, 0.4843, 0.2535, 0.4843, 0.2456, 0.4719, 0.2534, 0.5181, 0.2497, 0.528, 0.2497, 0.528, 0.2534, 0.5181, 0.2535, 0.4843, 0.2575, 0.4969, 0.2575, 0.4969, 0.2535, 0.4843, 0.2497, 0.528, 0.2454, 0.5397, 0.2454, 0.5397, 0.2497, 0.528, 0.2575, 0.4969, 0.2565, 0.5081, 0.2565, 0.5081, 0.2575, 0.4969, 0.2534, 0.5181, 0.2497, 0.528, 0.2497, 0.528, 0.2534, 0.5181, 0.2535, 0.4843, 0.2575, 0.4969, 0.2575, 0.4969, 0.2535, 0.4843, 0.2497, 0.528, 0.2454, 0.5397, 0.2454, 0.5397, 0.2497, 0.528, 0.2575, 0.4969, 0.2565, 0.5081, 0.2565, 0.5081, 0.2575, 0.4969, 0.2565, 0.5081, 0.2534, 0.5181, 0.2534, 0.5181, 0.2565, 0.5081, 0.2456, 0.4719, 0.2535, 0.4843, 0.2535, 0.4843, 0.2456, 0.4719, 0.2565, 0.5081, 0.2534, 0.5181, 0.2534, 0.5181, 0.2565, 0.5081, 0.2456, 0.4719, 0.2535, 0.4843, 0.2535, 0.4843, 0.2456, 0.4719, 0.2534, 0.5181, 0.2497, 0.528, 0.2497, 0.528, 0.2534, 0.5181, 0.2535, 0.4843, 0.2575, 0.4969, 0.2575, 0.4969, 0.2535, 0.4843, 0.2497, 0.528, 0.2454, 0.5397, 0.2454, 0.5397, 0.2497, 0.528, 0.2575, 0.4969, 0.2565, 0.5081, 0.2565, 0.5081, 0.2575, 0.4969, 0.2497, 0.528, 0.2454, 0.5397, 0.2454, 0.5397, 0.2497, 0.528, 0.2575, 0.4969, 0.2565, 0.5081, 0.2565, 0.5081, 0.2575, 0.4969, 0.2565, 0.5081, 0.2534, 0.5181, 0.2534, 0.5181, 0.2565, 0.5081, 0.2456, 0.4719, 0.2535, 0.4843, 0.2535, 0.4843, 0.2456, 0.4719, 0.2534, 0.5181, 0.2497, 0.528, 0.2497, 0.528, 0.2534, 0.5181, 0.2535, 0.4843, 0.2575, 0.4969, 0.2575, 0.4969, 0.2535, 0.4843])
me_plane.use_remesh_preserve_volume = False
me_plane.use_remesh_preserve_attributes = False
me_plane.use_mirror_vertex_groups = False
me_plane.update()

# ---- objects
ob_plane = bpy.data.objects.new('Plane', me_plane)
ob_camera = bpy.data.objects.new('Camera', cam_camera)

# ---- transforms, parenting, visibility, modifiers, constraints
ob_plane.location = (0.0, 0.0, 0.0)
ob_plane.lineart.crease_threshold = 0.0
ob_camera.location = (7.481, -6.508, 5.344)
ob_camera.rotation_euler = (1.109, 0.01082, 0.8149)
ob_camera.lock_rotations_4d = False
ob_camera.empty_display_type = 'ARROWS'
ob_camera.color = (0.0, 0.0, 0.0, 0.0)
ob_camera.display_type = 'WIRE'
ob_camera.lineart.crease_threshold = 0.0

# ---- collection membership
col_collection_1.objects.link(ob_plane)
col_collection_1.objects.link(ob_camera)

# ---- scene / render settings (as saved in the file)
scene.camera = ob_camera
scene.frame_start = 1; scene.frame_end = 1; scene.frame_set(1)
scene.render.engine = 'BLENDER_EEVEE_NEXT'
scene.render.image_settings.color_mode = 'RGB'
scene.render.image_settings.compression = 90
scene.render.resolution_percentage = 50
scene.render.dither_intensity = 0.0
scene.render.bake_margin = 2
scene.cycles.use_denoising = False
scene.cycles.samples = 10
scene.cycles.sampling_pattern = 'TABULATED_SOBOL'
scene.cycles.light_sampling_threshold = 0.0
scene.cycles.use_adaptive_sampling = False
scene.cycles.use_light_tree = False
scene.cycles.blur_glossy = 0.0
scene.cycles.volume_bounces = 1
scene.cycles.pixel_filter_type = 'GAUSSIAN'
scene.cycles.sample_clamp_indirect = 0.0
scene.view_settings.view_transform = 'Standard'
bpy.context.view_layer.update()

# ---- added for rendering (the .blend has no usable light): sun
light_auto_sun = bpy.data.lights.new('AutoSun', 'SUN')
light_auto_sun.energy = 3.0
light_auto_sun.angle = 0.0523599
ob_auto_sun = bpy.data.objects.new('AutoSun', light_auto_sun)
scene.collection.objects.link(ob_auto_sun)
ob_auto_sun.rotation_euler = (0.872665, 0.174533, 0.523599)
bpy.context.view_layer.update()
